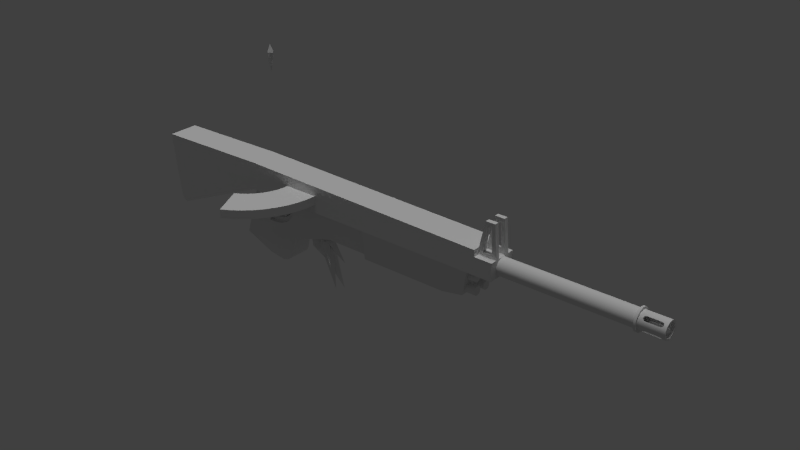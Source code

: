 # Source: rifle.blend  (saved by Blender 2.72.0; exported with 4.5.12 LTS)
import bpy
from mathutils import Matrix  # noqa: F401  (used for matrix-valued properties, if any)

bpy.ops.wm.read_factory_settings(use_empty=True)
scene = bpy.context.scene
scene.name = 'Scene'

# ---- collections
col_collection_1 = bpy.data.collections.new('Collection 1'); scene.collection.children.link(col_collection_1)

# ---- materials (node trees are filled in below, after node groups)
mat_material = bpy.data.materials.new('Material')
mat_material.alpha_threshold = 0.0
mat_material.use_transparent_shadow = False
mat_material.roughness = 0.5
mat_material.line_color = (0.0, 0.0, 0.0, 1.0)

# ---- material node trees

# ---- world
world_world = bpy.data.worlds.new('World'); scene.world = world_world
world_world.color = (0.05088, 0.05088, 0.05088)
world_world.use_sun_shadow = False
world_world.sun_shadow_jitter_overblur = 0.0
world_world.cycles.sampling_method = 'MANUAL'
world_world.cycles.sample_map_resolution = 256

# ---- cameras
cam_camera_001 = bpy.data.cameras.new('Camera.001')
cam_camera_001.clip_end = 100.0
cam_camera_001.lens = 35.0
cam_camera_001.sensor_width = 32.0
cam_camera_001.sensor_height = 18.0
cam_camera_001.dof.focus_distance = 0.0
cam_camera_001.dof.aperture_fstop = 128.0
cam_camera = bpy.data.cameras.new('Camera')
cam_camera.clip_end = 100.0
cam_camera.lens = 16.0
cam_camera.sensor_width = 32.0
cam_camera.sensor_height = 18.0
cam_camera.ortho_scale = 7.314
cam_camera.lens_unit = 'FOV'
cam_camera.dof.focus_distance = 0.0
cam_camera.dof.aperture_fstop = 128.0

# ---- lights
light_lamp_001 = bpy.data.lights.new('Lamp.001', 'POINT')
light_lamp_001.transmission_factor = 0.0
light_lamp_001.cutoff_distance = 30.0
light_lamp_001.energy = 35.0
light_lamp_001.shadow_buffer_clip_start = 1.001
light_lamp_001.shadow_soft_size = 0.1
light_lamp_001.shadow_maximum_resolution = 0.006
light_lamp_001.use_absolute_resolution = True
light_lamp_001.cycles.use_multiple_importance_sampling = False
light_lamp = bpy.data.lights.new('Lamp', 'SUN')
light_lamp.transmission_factor = 0.0
light_lamp.cutoff_distance = 30.0
light_lamp.angle = 0.1993
light_lamp.energy = 1.0
light_lamp.shadow_buffer_clip_start = 1.001
light_lamp.shadow_soft_size = 0.1
light_lamp.shadow_cascade_max_distance = 1000.0
light_lamp.cycles.use_multiple_importance_sampling = False

# ---- meshes
me_barrel = bpy.data.meshes.new('Barrel')
me_barrel.from_pydata([(-5.111, 0.4, 2.709e-07), (0.7794, 0.4, 2.709e-07), (0.7794, 0.3696, -0.1531), (-5.111, 0.3696, -0.1531), (-5.111, 0.2828, -0.2828), (-5.111, 0.1531, -0.3696), (-5.111, -1.457e-06, -0.4), (-5.111, -0.1531, -0.3696), (-5.111, -0.2828, -0.2828), (-5.111, -0.3696, -0.1531), (-5.111, -0.4, 2.709e-07), (-5.111, -0.3696, 0.1531), (-5.111, -0.2828, 0.2828), (-5.111, -0.1531, 0.3696), (-5.111, -1.542e-06, 0.4), (-5.111, 0.1531, 0.3696), (-5.111, 0.2828, 0.2828), (-5.111, 0.3696, 0.1531), (0.7794, 0.3696, 0.1531), (0.7794, 0.5, 2.709e-07), (0.7794, 0.4619, -0.1913), (0.7794, 0.2828, -0.2828), (0.7794, 0.1531, -0.3696), (0.7794, -1.349e-06, -0.4), (0.7794, -0.1531, -0.3696), (0.7794, -0.2828, -0.2828), (0.7794, -0.3696, -0.1531), (0.7794, -0.4, 2.709e-07), (0.7794, -0.3696, 0.1531), (0.7794, -0.2828, 0.2828), (0.7794, -0.1531, 0.3696), (0.7794, -1.435e-06, 0.4), (0.7794, 0.1531, 0.3696), (0.7794, 0.2828, 0.2828), (0.7794, 0.4619, 0.1913), (0.7794, 0.3536, -0.3536), (0.8794, 0.5, 2.709e-07), (0.8794, 0.4619, -0.1913), (0.7794, 0.1913, -0.4619), (0.7794, -1.332e-06, -0.5), (0.7794, -0.1913, -0.4619), (0.7794, -0.3536, -0.3536), (0.7794, -0.4619, -0.1913), (0.7794, -0.5, 2.709e-07), (0.7794, -0.4619, 0.1913), (0.7794, -0.3536, 0.3536), (0.7794, -0.1913, 0.4619), (0.7794, -1.419e-06, 0.5), (0.7794, 0.1913, 0.4619), (0.7794, 0.3536, 0.3536), (0.8794, 0.4619, 0.1913), (0.8794, 0.3536, -0.3536), (0.8794, 0.4, 2.709e-07), (0.8794, 0.3696, -0.1531), (0.8794, 0.1913, -0.4619), (0.8794, -1.485e-06, -0.5), (0.8794, -0.1913, -0.4619), (0.8794, -0.3536, -0.3536), (0.8794, -0.4619, -0.1913), (0.8794, -0.5, 2.709e-07), (0.8794, -0.4619, 0.1913), (0.8794, -0.3536, 0.3536), (0.8794, -0.1913, 0.4619), (0.8794, -1.572e-06, 0.5), (0.8794, 0.1913, 0.4619), (0.8794, 0.3536, 0.3536), (0.8794, 0.3696, 0.1531), (0.8794, 0.2828, -0.2828), (1.979, 0.4, 2.709e-07), (1.979, 0.3695, -0.1531), (0.8794, 0.1531, -0.3696), (0.8794, -1.471e-06, -0.4), (0.8794, -0.4, 2.709e-07), (0.8794, -1.557e-06, 0.4), (0.8794, 0.1531, 0.3696), (0.8794, 0.2828, 0.2828), (1.979, 0.3695, 0.1531), (1.979, 0.32, 2.709e-07), (1.979, 0.2956, -0.1225), (1.979, 0.1531, -0.3696), (1.979, -2.007e-06, -0.4), (1.979, -0.4, 2.709e-07), (1.979, -2.092e-06, 0.4), (1.979, 0.1531, 0.3696), (1.979, 0.2956, 0.1225), (0.8794, 0.32, 2.709e-07), (0.8794, 0.2956, -0.1225), (1.979, 0.1225, -0.2956), (1.979, -2.018e-06, -0.32), (1.979, -0.32, 2.709e-07), (1.979, -2.086e-06, 0.32), (1.979, 0.1225, 0.2956), (0.8794, 0.2956, 0.1225), (0.8794, 0.2263, -0.2263), (-13.12, 0.32, 2.709e-07), (-13.12, 0.2956, -0.1225), (0.8794, 0.1225, -0.2956), (0.8794, -2.018e-06, -0.32), (0.8794, -0.32, 2.709e-07), (0.8794, -2.086e-06, 0.32), (0.8794, 0.1225, 0.2956), (0.8794, 0.2263, 0.2263), (-13.12, 0.2956, 0.1225), (-13.12, 0.2263, -0.2263), (-13.12, 0.1225, -0.2956), (-13.12, -2.018e-06, -0.32), (-13.12, -0.1225, -0.2956), (-13.12, -0.2263, -0.2263), (-13.12, -0.2956, -0.1225), (-13.12, -0.32, 2.709e-07), (-13.12, -0.2956, 0.1225), (-13.12, -0.1225, 0.2956), (-13.12, -2.086e-06, 0.32), (-13.12, 0.1225, 0.2956), (-13.12, 0.2263, 0.2263), (-13.12, -0.2263, 0.2263), (1.053, 0.3112, 0.2405), (1.739, 0.1981, 0.3395), (1.139, 0.1981, 0.3395), (1.053, 0.2405, 0.3112), (1.039, 0.2828, 0.2828), (1.089, 0.3319, 0.2094), (1.139, 0.3395, 0.1981), (1.739, 0.3395, 0.1981), (1.089, 0.2094, 0.3319), (1.789, 0.2094, 0.3319), (1.979, 0.2828, 0.2828), (1.979, 0.2263, 0.2263), (1.789, 0.3319, 0.2094), (1.039, 0.2263, 0.2263), (1.053, 0.1839, 0.2546), (1.089, 0.1529, 0.2753), (1.139, 0.1415, 0.2829), (1.739, 0.1415, 0.2829), (1.789, 0.1529, 0.2753), (1.826, 0.1839, 0.2546), (1.839, 0.2263, 0.2263), (1.826, 0.3112, 0.2405), (1.826, 0.2546, 0.1839), (1.789, 0.2753, 0.1529), (1.739, 0.2829, 0.1415), (1.139, 0.2829, 0.1415), (1.089, 0.2753, 0.1529), (1.053, 0.2546, 0.1839), (1.826, 0.2405, 0.3112), (1.839, 0.2828, 0.2828), (1.053, 0.2405, -0.3112), (1.739, 0.3395, -0.1981), (1.139, 0.3395, -0.1981), (1.053, 0.3112, -0.2405), (1.039, 0.2828, -0.2828), (1.089, 0.2094, -0.3319), (1.139, 0.1981, -0.3395), (1.739, 0.1981, -0.3395), (1.089, 0.3319, -0.2094), (1.789, 0.3319, -0.2094), (1.979, 0.2828, -0.2828), (1.979, 0.2263, -0.2263), (1.789, 0.2094, -0.3319), (1.039, 0.2263, -0.2263), (1.053, 0.2546, -0.1839), (1.089, 0.2753, -0.1529), (1.139, 0.2829, -0.1415), (1.739, 0.2829, -0.1415), (1.789, 0.2753, -0.1529), (1.826, 0.2546, -0.1839), (1.839, 0.2263, -0.2263), (1.826, 0.2405, -0.3112), (1.826, 0.1839, -0.2546), (1.789, 0.1529, -0.2753), (1.739, 0.1415, -0.2829), (1.139, 0.1415, -0.2829), (1.089, 0.1529, -0.2753), (1.053, 0.1839, -0.2546), (1.826, 0.3112, -0.2405), (1.839, 0.2828, -0.2828), (0.8794, -0.1531, -0.3696), (0.8794, -0.2828, -0.2828), (0.8794, -0.3696, -0.1531), (1.979, -0.1531, -0.3696), (1.053, -0.3112, -0.2405), (1.979, -0.3696, -0.1531), (1.739, -0.1981, -0.3395), (1.139, -0.1981, -0.3395), (1.979, -0.1225, -0.2956), (1.053, -0.2405, -0.3112), (1.039, -0.2828, -0.2828), (1.089, -0.3319, -0.2094), (1.139, -0.3395, -0.1981), (1.739, -0.3395, -0.1981), (1.979, -0.2956, -0.1225), (1.089, -0.2094, -0.3319), (1.789, -0.2094, -0.3319), (1.979, -0.2828, -0.2828), (1.979, -0.2263, -0.2263), (0.8794, -0.1225, -0.2956), (1.789, -0.3319, -0.2094), (0.8794, -0.2956, -0.1225), (0.8794, -0.2263, -0.2263), (1.039, -0.2263, -0.2263), (1.053, -0.1839, -0.2546), (1.089, -0.1529, -0.2753), (1.139, -0.1415, -0.2829), (1.739, -0.1415, -0.2829), (1.789, -0.1529, -0.2753), (1.826, -0.1839, -0.2546), (1.839, -0.2263, -0.2263), (1.826, -0.3112, -0.2405), (1.826, -0.2546, -0.1839), (1.789, -0.2753, -0.1529), (1.739, -0.2829, -0.1415), (1.139, -0.2829, -0.1415), (1.089, -0.2753, -0.1529), (1.053, -0.2546, -0.1839), (1.826, -0.2404, -0.3112), (1.839, -0.2828, -0.2828), (0.8794, -0.3696, 0.1531), (0.8794, -0.2828, 0.2828), (0.8794, -0.1531, 0.3696), (1.979, -0.3696, 0.1531), (1.053, -0.2405, 0.3112), (1.979, -0.1531, 0.3696), (1.739, -0.3395, 0.1981), (1.139, -0.3395, 0.1981), (1.979, -0.2956, 0.1225), (1.053, -0.3112, 0.2405), (1.039, -0.2828, 0.2828), (1.089, -0.2094, 0.3319), (1.139, -0.1981, 0.3395), (1.739, -0.1981, 0.3395), (1.979, -0.1225, 0.2956), (1.089, -0.3319, 0.2094), (1.789, -0.3319, 0.2094), (1.979, -0.2828, 0.2828), (1.979, -0.2263, 0.2263), (0.8794, -0.2956, 0.1225), (1.789, -0.2094, 0.3319), (0.8794, -0.1225, 0.2956), (0.8794, -0.2263, 0.2263), (1.039, -0.2263, 0.2263), (1.053, -0.2546, 0.1839), (1.089, -0.2753, 0.1529), (1.139, -0.2829, 0.1415), (1.739, -0.2829, 0.1415), (1.789, -0.2753, 0.1529), (1.826, -0.2546, 0.1839), (1.839, -0.2263, 0.2263), (1.826, -0.2405, 0.3112), (1.826, -0.1839, 0.2546), (1.789, -0.1529, 0.2753), (1.739, -0.1415, 0.2829), (1.139, -0.1415, 0.2829), (1.089, -0.1529, 0.2753), (1.053, -0.1839, 0.2546), (1.826, -0.3112, 0.2405), (1.839, -0.2828, 0.2828)], [], [(0, 1, 2, 3), (0, 3, 4, 5, 6, 7, 8, 9, 10, 11, 12, 13, 14, 15, 16, 17), (17, 18, 1, 0), (2, 1, 19, 20), (3, 2, 21, 4), (4, 21, 22, 5), (5, 22, 23, 6), (6, 23, 24, 7), (7, 24, 25, 8), (8, 25, 26, 9), (9, 26, 27, 10), (10, 27, 28, 11), (11, 28, 29, 12), (12, 29, 30, 13), (13, 30, 31, 14), (14, 31, 32, 15), (15, 32, 33, 16), (16, 33, 18, 17), (1, 18, 34, 19), (21, 2, 20, 35), (20, 19, 36, 37), (22, 21, 35, 38), (23, 22, 38, 39), (24, 23, 39, 40), (25, 24, 40, 41), (26, 25, 41, 42), (27, 26, 42, 43), (28, 27, 43, 44), (29, 28, 44, 45), (30, 29, 45, 46), (31, 30, 46, 47), (32, 31, 47, 48), (33, 32, 48, 49), (18, 33, 49, 34), (19, 34, 50, 36), (35, 20, 37, 51), (52, 53, 37, 36), (38, 35, 51, 54), (39, 38, 54, 55), (40, 39, 55, 56), (41, 40, 56, 57), (42, 41, 57, 58), (43, 42, 58, 59), (44, 43, 59, 60), (45, 44, 60, 61), (46, 45, 61, 62), (47, 46, 62, 63), (48, 47, 63, 64), (49, 48, 64, 65), (34, 49, 65, 50), (66, 52, 36, 50), (53, 67, 51, 37), (53, 52, 68, 69), (67, 70, 54, 51), (70, 71, 55, 54), (73, 74, 64, 63), (74, 75, 65, 64), (75, 66, 50, 65), (52, 66, 76, 68), (69, 68, 77, 78), (71, 70, 79, 80), (74, 73, 82, 83), (68, 76, 84, 77), (78, 77, 85, 86), (80, 79, 87, 88), (83, 82, 90, 91), (77, 84, 92, 85), (86, 85, 94, 95), (88, 87, 96, 97), (91, 90, 99, 100), (85, 92, 102, 94), (93, 86, 95, 103), (97, 96, 104, 105), (100, 99, 112, 113), (101, 100, 113, 114), (92, 101, 114, 102), (96, 93, 103, 104), (145, 137, 138, 136), (124, 131, 130, 119), (128, 139, 138, 137), (123, 140, 139, 128), (122, 141, 140, 123), (116, 143, 142, 121), (121, 142, 141, 122), (132, 118, 117, 133), (131, 124, 118, 132), (145, 126, 137), (144, 126, 145), (136, 138, 127), (135, 136, 127), (120, 119, 130, 129), (143, 116, 120, 129), (133, 117, 125, 134), (134, 125, 144, 135), (135, 144, 145, 136), (175, 167, 168, 166), (154, 161, 160, 149), (158, 169, 168, 167), (153, 170, 169, 158), (152, 171, 170, 153), (146, 173, 172, 151), (151, 172, 171, 152), (162, 148, 147, 163), (161, 154, 148, 162), (175, 156, 167), (174, 156, 175), (166, 168, 157), (165, 166, 157), (150, 149, 160, 159), (173, 146, 150, 159), (163, 147, 155, 164), (164, 155, 174, 165), (165, 174, 175, 166), (176, 179, 182, 183), (179, 192, 182), (193, 179, 184, 194), (181, 193, 194, 190), (193, 181, 207), (215, 207, 208, 206), (191, 201, 200, 185), (185, 176, 191), (185, 186, 177), (185, 177, 176), (180, 178, 177), (178, 180, 187), (183, 191, 176), (189, 181, 178, 188), (178, 187, 188), (196, 181, 189), (198, 199, 200), (192, 179, 214), (179, 193, 214), (196, 209, 208, 207), (189, 210, 209, 196), (188, 211, 210, 189), (180, 213, 212, 187), (187, 212, 211, 188), (202, 183, 182, 203), (201, 191, 183, 202), (207, 181, 196), (180, 177, 186), (215, 193, 207), (214, 193, 215), (197, 213, 198), (206, 208, 194), (194, 184, 205), (213, 199, 198), (212, 213, 197), (190, 208, 209), (211, 212, 197), (190, 209, 210), (205, 206, 194), (190, 210, 211, 197), (208, 190, 194), (201, 195, 200), (195, 198, 200), (203, 204, 184), (195, 201, 202), (184, 204, 205), (202, 203, 184, 195), (186, 185, 200, 199), (213, 180, 186, 199), (203, 182, 192, 204), (204, 192, 214, 205), (205, 214, 215, 206), (216, 219, 222, 223), (219, 232, 222), (233, 219, 224, 234), (221, 233, 234, 230), (233, 221, 247), (255, 247, 248, 246), (231, 241, 240, 225), (225, 216, 231), (225, 226, 217), (225, 217, 216), (220, 218, 217), (218, 220, 227), (223, 231, 216), (229, 221, 218, 228), (218, 227, 228), (236, 221, 229), (238, 239, 240), (232, 219, 254), (219, 233, 254), (236, 249, 248, 247), (229, 250, 249, 236), (228, 251, 250, 229), (220, 253, 252, 227), (227, 252, 251, 228), (242, 223, 222, 243), (241, 231, 223, 242), (247, 221, 236), (220, 217, 226), (255, 233, 247), (254, 233, 255), (237, 253, 238), (246, 248, 234), (234, 224, 245), (253, 239, 238), (252, 253, 237), (230, 248, 249), (251, 252, 237), (230, 249, 250), (245, 246, 234), (230, 250, 251, 237), (248, 230, 234), (241, 235, 240), (235, 238, 240), (243, 244, 224), (235, 241, 242), (224, 244, 245), (242, 243, 224, 235), (226, 225, 240, 239), (253, 220, 226, 239), (243, 222, 232, 244), (244, 232, 254, 245), (245, 254, 255, 246), (71, 176, 56, 55), (176, 177, 57, 56), (177, 178, 58, 57), (178, 72, 59, 58), (72, 216, 60, 59), (216, 217, 61, 60), (217, 218, 62, 61), (218, 73, 63, 62), (176, 71, 80, 179), (72, 178, 181, 81), (216, 72, 81, 219), (73, 218, 221, 82), (179, 80, 88, 184), (81, 181, 190, 89), (219, 81, 89, 224), (82, 221, 230, 90), (184, 88, 97, 195), (89, 190, 197, 98), (224, 89, 98, 235), (90, 230, 237, 99), (195, 97, 105, 106), (198, 195, 106, 107), (197, 198, 107, 108), (98, 197, 108, 109), (235, 98, 109, 110), (99, 237, 111, 112), (238, 235, 110, 115), (237, 238, 115, 111), (74, 83, 117, 118), (83, 125, 117), (126, 83, 91, 127), (76, 126, 127, 84), (126, 76, 137), (119, 74, 124), (119, 120, 75), (119, 75, 74), (116, 66, 75), (66, 116, 121), (118, 124, 74), (123, 76, 66, 122), (66, 121, 122), (128, 76, 123), (101, 129, 130), (125, 83, 144), (83, 126, 144), (137, 76, 128), (116, 75, 120), (92, 143, 101), (127, 91, 135), (143, 129, 101), (142, 143, 92), (84, 138, 139), (141, 142, 92), (84, 139, 140), (84, 140, 141, 92), (138, 84, 127), (131, 100, 130), (100, 101, 130), (133, 134, 91), (100, 131, 132), (91, 134, 135), (132, 133, 91, 100), (53, 69, 147, 148), (69, 155, 147), (156, 69, 78, 157), (79, 156, 157, 87), (156, 79, 167), (149, 53, 154), (149, 150, 67), (149, 67, 53), (146, 70, 67), (70, 146, 151), (148, 154, 53), (153, 79, 70, 152), (70, 151, 152), (158, 79, 153), (93, 159, 160), (155, 69, 174), (69, 156, 174), (167, 79, 158), (146, 67, 150), (96, 173, 93), (157, 78, 165), (173, 159, 93), (172, 173, 96), (87, 168, 169), (171, 172, 96), (87, 169, 170), (87, 170, 171, 96), (168, 87, 157), (161, 86, 160), (86, 93, 160), (163, 164, 78), (86, 161, 162), (78, 164, 165), (162, 163, 78, 86)])
me_barrel.polygons.foreach_set('use_smooth', [True] * 313)
_uv = me_barrel.uv_layers.new(name='UVMap')
_uv.uv.foreach_set('vector', [0.3908, 0.5339, 0.3908, 0.885, 0.3808, 0.885, 0.3808, 0.5339, 0.5508, 0.5339, 0.5408, 0.5339, 0.5308, 0.5339, 0.5208, 0.5339, 0.5108, 0.5339, 0.5008, 0.5339, 0.4908, 0.5339, 0.4808, 0.5339, 0.4708, 0.5339, 0.4608, 0.5339, 0.4508, 0.5339, 0.4408, 0.5339, 0.4308, 0.5339, 0.5808, 0.5339, 0.5708, 0.5339, 0.5608, 0.5339, 0.4008, 0.5339, 0.4008, 0.885, 0.3908, 0.885, 0.3908, 0.5339, 0.3808, 0.885, 0.3908, 0.885, 0.3908, 0.885, 0.3808, 0.885, 0.3808, 0.5339, 0.3808, 0.885, 0.3708, 0.885, 0.3708, 0.5339, 0.3708, 0.5339, 0.3708, 0.885, 0.3608, 0.885, 0.3608, 0.5339, 0.5208, 0.5339, 0.5208, 0.885, 0.5108, 0.885, 0.5108, 0.5339, 0.5108, 0.5339, 0.5108, 0.885, 0.5008, 0.885, 0.5008, 0.5339, 0.5008, 0.5339, 0.5008, 0.885, 0.4908, 0.885, 0.4908, 0.5339, 0.4908, 0.5339, 0.4908, 0.885, 0.4808, 0.885, 0.4808, 0.5339, 0.4808, 0.5339, 0.4808, 0.885, 0.4708, 0.885, 0.4708, 0.5339, 0.4708, 0.5339, 0.4708, 0.885, 0.4608, 0.885, 0.4608, 0.5339, 0.4608, 0.5339, 0.4608, 0.885, 0.4508, 0.885, 0.4508, 0.5339, 0.4508, 0.5339, 0.4508, 0.885, 0.4408, 0.885, 0.4408, 0.5339, 0.4408, 0.5339, 0.4408, 0.885, 0.4308, 0.885, 0.4308, 0.5339, 0.4308, 0.5339, 0.4308, 0.885, 0.4208, 0.885, 0.4208, 0.5339, 0.4208, 0.5339, 0.4208, 0.885, 0.4108, 0.885, 0.4108, 0.5339, 0.4108, 0.5339, 0.4108, 0.885, 0.4008, 0.885, 0.4008, 0.5339, 0.3908, 0.885, 0.4008, 0.885, 0.4008, 0.885, 0.3908, 0.885, 0.3708, 0.885, 0.3808, 0.885, 0.3808, 0.885, 0.3708, 0.885, 0.3808, 0.885, 0.3908, 0.885, 0.3908, 0.8909, 0.3808, 0.8909, 0.3608, 0.885, 0.3708, 0.885, 0.3708, 0.885, 0.3608, 0.885, 0.5108, 0.885, 0.5208, 0.885, 0.5208, 0.885, 0.5108, 0.885, 0.5008, 0.885, 0.5108, 0.885, 0.5108, 0.885, 0.5008, 0.885, 0.4908, 0.885, 0.5008, 0.885, 0.5008, 0.885, 0.4908, 0.885, 0.4808, 0.885, 0.4908, 0.885, 0.4908, 0.885, 0.4808, 0.885, 0.4708, 0.885, 0.4808, 0.885, 0.4808, 0.885, 0.4708, 0.885, 0.4608, 0.885, 0.4708, 0.885, 0.4708, 0.885, 0.4608, 0.885, 0.4508, 0.885, 0.4608, 0.885, 0.4608, 0.885, 0.4508, 0.885, 0.4408, 0.885, 0.4508, 0.885, 0.4508, 0.885, 0.4408, 0.885, 0.4308, 0.885, 0.4408, 0.885, 0.4408, 0.885, 0.4308, 0.885, 0.4208, 0.885, 0.4308, 0.885, 0.4308, 0.885, 0.4208, 0.885, 0.4108, 0.885, 0.4208, 0.885, 0.4208, 0.885, 0.4108, 0.885, 0.4008, 0.885, 0.4108, 0.885, 0.4108, 0.885, 0.4008, 0.885, 0.3908, 0.885, 0.4008, 0.885, 0.4008, 0.8909, 0.3908, 0.8909, 0.3708, 0.885, 0.3808, 0.885, 0.3808, 0.8909, 0.3708, 0.8909, 0.3908, 0.8909, 0.3808, 0.8909, 0.3808, 0.8909, 0.3908, 0.8909, 0.3608, 0.885, 0.3708, 0.885, 0.3708, 0.8909, 0.3608, 0.8909, 0.5108, 0.885, 0.5208, 0.885, 0.5208, 0.8909, 0.5108, 0.8909, 0.5008, 0.885, 0.5108, 0.885, 0.5108, 0.8909, 0.5008, 0.8909, 0.4908, 0.885, 0.5008, 0.885, 0.5008, 0.8909, 0.4908, 0.8909, 0.4808, 0.885, 0.4908, 0.885, 0.4908, 0.8909, 0.4808, 0.8909, 0.4708, 0.885, 0.4808, 0.885, 0.4808, 0.8909, 0.4708, 0.8909, 0.4608, 0.885, 0.4708, 0.885, 0.4708, 0.8909, 0.4608, 0.8909, 0.4508, 0.885, 0.4608, 0.885, 0.4608, 0.8909, 0.4508, 0.8909, 0.4408, 0.885, 0.4508, 0.885, 0.4508, 0.8909, 0.4408, 0.8909, 0.4308, 0.885, 0.4408, 0.885, 0.4408, 0.8909, 0.4308, 0.8909, 0.4208, 0.885, 0.4308, 0.885, 0.4308, 0.8909, 0.4208, 0.8909, 0.4108, 0.885, 0.4208, 0.885, 0.4208, 0.8909, 0.4108, 0.8909, 0.4008, 0.885, 0.4108, 0.885, 0.4108, 0.8909, 0.4008, 0.8909, 0.4008, 0.8909, 0.3908, 0.8909, 0.3908, 0.8909, 0.4008, 0.8909, 0.3808, 0.8909, 0.3708, 0.8909, 0.3708, 0.8909, 0.3808, 0.8909, 0.3808, 0.8909, 0.3908, 0.8909, 0.3908, 0.9565, 0.3808, 0.9565, 0.3708, 0.8909, 0.3608, 0.8909, 0.3608, 0.8909, 0.3708, 0.8909, 0.5208, 0.8909, 0.5108, 0.8909, 0.5108, 0.8909, 0.5208, 0.8909, 0.4308, 0.8909, 0.4208, 0.8909, 0.4208, 0.8909, 0.4308, 0.8909, 0.4208, 0.8909, 0.4108, 0.8909, 0.4108, 0.8909, 0.4208, 0.8909, 0.4108, 0.8909, 0.4008, 0.8909, 0.4008, 0.8909, 0.4108, 0.8909, 0.3908, 0.8909, 0.4008, 0.8909, 0.4008, 0.9565, 0.3908, 0.9565, 0.3808, 0.9565, 0.3908, 0.9565, 0.3908, 0.9565, 0.3808, 0.9565, 0.5108, 0.8909, 0.5208, 0.8909, 0.5208, 0.9565, 0.5108, 0.9565, 0.4208, 0.8909, 0.4308, 0.8909, 0.4308, 0.9565, 0.4208, 0.9565, 0.3908, 0.9565, 0.4008, 0.9565, 0.4008, 0.9565, 0.3908, 0.9565, 0.3808, 0.9565, 0.3908, 0.9565, 0.3908, 0.8909, 0.3808, 0.8909, 0.5108, 0.9565, 0.5208, 0.9565, 0.5208, 0.9565, 0.5108, 0.9565, 0.4208, 0.9565, 0.4308, 0.9565, 0.4308, 0.9565, 0.4208, 0.9565, 0.3908, 0.9565, 0.4008, 0.9565, 0.4008, 0.8909, 0.3908, 0.8909, 0.3808, 0.8909, 0.3908, 0.8909, 0.3908, 0.05651, 0.3808, 0.05651, 0.5108, 0.9565, 0.5208, 0.9565, 0.5208, 0.8909, 0.5108, 0.8909, 0.4208, 0.9565, 0.4308, 0.9565, 0.4308, 0.8909, 0.4208, 0.8909, 0.3908, 0.8909, 0.4008, 0.8909, 0.4008, 0.05651, 0.3908, 0.05651, 0.3708, 0.8909, 0.3808, 0.8909, 0.3808, 0.05651, 0.3708, 0.05651, 0.5108, 0.8909, 0.5208, 0.8909, 0.5208, 0.05651, 0.5108, 0.05651, 0.4208, 0.8909, 0.4308, 0.8909, 0.4308, 0.05651, 0.4208, 0.05651, 0.4108, 0.8909, 0.4208, 0.8909, 0.4208, 0.05651, 0.4108, 0.05651, 0.4008, 0.8909, 0.4108, 0.8909, 0.4108, 0.05651, 0.4008, 0.05651, 0.3608, 0.8909, 0.3708, 0.8909, 0.3708, 0.05651, 0.3608, 0.05651, 0.4108, 0.9482, 0.4075, 0.9474, 0.4067, 0.9474, 0.4108, 0.9482, 0.4164, 0.9035, 0.4179, 0.9035, 0.4149, 0.9013, 0.414, 0.9013, 0.4051, 0.9452, 0.4037, 0.9452, 0.4067, 0.9474, 0.4075, 0.9474, 0.4042, 0.9422, 0.4026, 0.9422, 0.4037, 0.9452, 0.4051, 0.9452, 0.4042, 0.9064, 0.4026, 0.9064, 0.4026, 0.9422, 0.4042, 0.9422, 0.4075, 0.9013, 0.4067, 0.9013, 0.4037, 0.9035, 0.4051, 0.9035, 0.4051, 0.9035, 0.4037, 0.9035, 0.4026, 0.9064, 0.4042, 0.9064, 0.419, 0.9064, 0.4173, 0.9064, 0.4173, 0.9422, 0.419, 0.9422, 0.4179, 0.9035, 0.4164, 0.9035, 0.4173, 0.9064, 0.419, 0.9064, 0.4108, 0.9482, 0.4108, 0.9565, 0.4075, 0.9474, 0.414, 0.9474, 0.4108, 0.9565, 0.4108, 0.9482, 0.4108, 0.9482, 0.4067, 0.9474, 0.4108, 0.9565, 0.4149, 0.9474, 0.4108, 0.9482, 0.4108, 0.9565, 0.4108, 0.9005, 0.414, 0.9013, 0.4149, 0.9013, 0.4108, 0.9005, 0.4067, 0.9013, 0.4075, 0.9013, 0.4108, 0.9005, 0.4108, 0.9005, 0.419, 0.9422, 0.4173, 0.9422, 0.4164, 0.9452, 0.4179, 0.9452, 0.4179, 0.9452, 0.4164, 0.9452, 0.414, 0.9474, 0.4149, 0.9474, 0.4149, 0.9474, 0.414, 0.9474, 0.4108, 0.9482, 0.4108, 0.9482, 0.3708, 0.9482, 0.3675, 0.9474, 0.3667, 0.9474, 0.3708, 0.9482, 0.3764, 0.9035, 0.3779, 0.9035, 0.3749, 0.9013, 0.374, 0.9013, 0.3651, 0.9452, 0.3637, 0.9452, 0.3667, 0.9474, 0.3675, 0.9474, 0.3642, 0.9422, 0.3626, 0.9422, 0.3637, 0.9452, 0.3651, 0.9452, 0.3642, 0.9064, 0.3626, 0.9064, 0.3626, 0.9422, 0.3642, 0.9422, 0.3675, 0.9013, 0.3667, 0.9013, 0.3637, 0.9035, 0.3651, 0.9035, 0.3651, 0.9035, 0.3637, 0.9035, 0.3626, 0.9064, 0.3642, 0.9064, 0.379, 0.9064, 0.3773, 0.9064, 0.3773, 0.9422, 0.379, 0.9422, 0.3779, 0.9035, 0.3764, 0.9035, 0.3773, 0.9064, 0.379, 0.9064, 0.3708, 0.9482, 0.3708, 0.9565, 0.3675, 0.9474, 0.374, 0.9474, 0.3708, 0.9565, 0.3708, 0.9482, 0.3708, 0.9482, 0.3667, 0.9474, 0.3708, 0.9565, 0.3749, 0.9474, 0.3708, 0.9482, 0.3708, 0.9565, 0.3708, 0.9005, 0.374, 0.9013, 0.3749, 0.9013, 0.3708, 0.9005, 0.3667, 0.9013, 0.3675, 0.9013, 0.3708, 0.9005, 0.3708, 0.9005, 0.379, 0.9422, 0.3773, 0.9422, 0.3764, 0.9452, 0.3779, 0.9452, 0.3779, 0.9452, 0.3764, 0.9452, 0.374, 0.9474, 0.3749, 0.9474, 0.3749, 0.9474, 0.374, 0.9474, 0.3708, 0.9482, 0.3708, 0.9482, 0.5008, 0.8909, 0.5008, 0.9565, 0.4973, 0.9422, 0.4973, 0.9064, 0.5008, 0.9565, 0.4964, 0.9452, 0.4973, 0.9422, 0.4908, 0.9565, 0.5008, 0.9565, 0.5008, 0.9565, 0.4908, 0.9565, 0.4808, 0.9565, 0.4908, 0.9565, 0.4908, 0.9565, 0.4808, 0.9565, 0.4908, 0.9565, 0.4808, 0.9565, 0.4875, 0.9474, 0.4908, 0.9482, 0.4875, 0.9474, 0.4867, 0.9474, 0.4908, 0.9482, 0.4964, 0.9035, 0.4979, 0.9035, 0.4949, 0.9013, 0.494, 0.9013, 0.494, 0.9013, 0.5008, 0.8909, 0.4964, 0.9035, 0.494, 0.9013, 0.4908, 0.9005, 0.4908, 0.8909, 0.494, 0.9013, 0.4908, 0.8909, 0.5008, 0.8909, 0.4875, 0.9013, 0.4808, 0.8909, 0.4908, 0.8909, 0.4808, 0.8909, 0.4875, 0.9013, 0.4851, 0.9035, 0.4973, 0.9064, 0.4964, 0.9035, 0.5008, 0.8909, 0.4842, 0.9422, 0.4808, 0.9565, 0.4808, 0.8909, 0.4842, 0.9064, 0.4808, 0.8909, 0.4851, 0.9035, 0.4842, 0.9064, 0.4851, 0.9452, 0.4808, 0.9565, 0.4842, 0.9422, 0.4908, 0.8909, 0.4908, 0.9005, 0.4949, 0.9013, 0.4964, 0.9452, 0.5008, 0.9565, 0.494, 0.9474, 0.5008, 0.9565, 0.4908, 0.9565, 0.494, 0.9474, 0.4851, 0.9452, 0.4837, 0.9452, 0.4867, 0.9474, 0.4875, 0.9474, 0.4842, 0.9422, 0.4826, 0.9422, 0.4837, 0.9452, 0.4851, 0.9452, 0.4842, 0.9064, 0.4826, 0.9064, 0.4826, 0.9422, 0.4842, 0.9422, 0.4875, 0.9013, 0.4867, 0.9013, 0.4837, 0.9035, 0.4851, 0.9035, 0.4851, 0.9035, 0.4837, 0.9035, 0.4826, 0.9064, 0.4842, 0.9064, 0.499, 0.9064, 0.4973, 0.9064, 0.4973, 0.9422, 0.499, 0.9422, 0.4979, 0.9035, 0.4964, 0.9035, 0.4973, 0.9064, 0.499, 0.9064, 0.4875, 0.9474, 0.4808, 0.9565, 0.4851, 0.9452, 0.4875, 0.9013, 0.4908, 0.8909, 0.4908, 0.9005, 0.4908, 0.9482, 0.4908, 0.9565, 0.4875, 0.9474, 0.494, 0.9474, 0.4908, 0.9565, 0.4908, 0.9482, 0.4808, 0.8909, 0.4867, 0.9013, 0.4908, 0.8909, 0.4908, 0.9482, 0.4867, 0.9474, 0.4908, 0.9565, 0.4908, 0.9565, 0.5008, 0.9565, 0.4949, 0.9474, 0.4867, 0.9013, 0.4908, 0.9005, 0.4908, 0.8909, 0.4837, 0.9035, 0.4867, 0.9013, 0.4808, 0.8909, 0.4808, 0.9565, 0.4867, 0.9474, 0.4837, 0.9452, 0.4826, 0.9064, 0.4837, 0.9035, 0.4808, 0.8909, 0.4808, 0.9565, 0.4837, 0.9452, 0.4826, 0.9422, 0.4949, 0.9474, 0.4908, 0.9482, 0.4908, 0.9565, 0.4808, 0.9565, 0.4826, 0.9422, 0.4826, 0.9064, 0.4808, 0.8909, 0.4867, 0.9474, 0.4808, 0.9565, 0.4908, 0.9565, 0.4979, 0.9035, 0.5008, 0.8909, 0.4949, 0.9013, 0.5008, 0.8909, 0.4908, 0.8909, 0.4949, 0.9013, 0.499, 0.9422, 0.4979, 0.9452, 0.5008, 0.9565, 0.5008, 0.8909, 0.4979, 0.9035, 0.499, 0.9064, 0.5008, 0.9565, 0.4979, 0.9452, 0.4949, 0.9474, 0.499, 0.9064, 0.499, 0.9422, 0.5008, 0.9565, 0.5008, 0.8909, 0.4908, 0.9005, 0.494, 0.9013, 0.4949, 0.9013, 0.4908, 0.9005, 0.4867, 0.9013, 0.4875, 0.9013, 0.4908, 0.9005, 0.4908, 0.9005, 0.499, 0.9422, 0.4973, 0.9422, 0.4964, 0.9452, 0.4979, 0.9452, 0.4979, 0.9452, 0.4964, 0.9452, 0.494, 0.9474, 0.4949, 0.9474, 0.4949, 0.9474, 0.494, 0.9474, 0.4908, 0.9482, 0.4908, 0.9482, 0.4608, 0.8909, 0.4608, 0.9565, 0.4573, 0.9422, 0.4573, 0.9064, 0.4608, 0.9565, 0.4564, 0.9452, 0.4573, 0.9422, 0.4508, 0.9565, 0.4608, 0.9565, 0.4608, 0.9565, 0.4508, 0.9565, 0.4408, 0.9565, 0.4508, 0.9565, 0.4508, 0.9565, 0.4408, 0.9565, 0.4508, 0.9565, 0.4408, 0.9565, 0.4475, 0.9474, 0.4508, 0.9482, 0.4475, 0.9474, 0.4467, 0.9474, 0.4508, 0.9482, 0.4564, 0.9035, 0.4579, 0.9035, 0.4549, 0.9013, 0.454, 0.9013, 0.454, 0.9013, 0.4608, 0.8909, 0.4564, 0.9035, 0.454, 0.9013, 0.4508, 0.9005, 0.4508, 0.8909, 0.454, 0.9013, 0.4508, 0.8909, 0.4608, 0.8909, 0.4475, 0.9013, 0.4408, 0.8909, 0.4508, 0.8909, 0.4408, 0.8909, 0.4475, 0.9013, 0.4451, 0.9035, 0.4573, 0.9064, 0.4564, 0.9035, 0.4608, 0.8909, 0.4442, 0.9422, 0.4408, 0.9565, 0.4408, 0.8909, 0.4442, 0.9064, 0.4408, 0.8909, 0.4451, 0.9035, 0.4442, 0.9064, 0.4451, 0.9452, 0.4408, 0.9565, 0.4442, 0.9422, 0.4508, 0.8909, 0.4508, 0.9005, 0.4549, 0.9013, 0.4564, 0.9452, 0.4608, 0.9565, 0.454, 0.9474, 0.4608, 0.9565, 0.4508, 0.9565, 0.454, 0.9474, 0.4451, 0.9452, 0.4437, 0.9452, 0.4467, 0.9474, 0.4475, 0.9474, 0.4442, 0.9422, 0.4426, 0.9422, 0.4437, 0.9452, 0.4451, 0.9452, 0.4442, 0.9064, 0.4426, 0.9064, 0.4426, 0.9422, 0.4442, 0.9422, 0.4475, 0.9013, 0.4467, 0.9013, 0.4437, 0.9035, 0.4451, 0.9035, 0.4451, 0.9035, 0.4437, 0.9035, 0.4426, 0.9064, 0.4442, 0.9064, 0.459, 0.9064, 0.4573, 0.9064, 0.4573, 0.9422, 0.459, 0.9422, 0.4579, 0.9035, 0.4564, 0.9035, 0.4573, 0.9064, 0.459, 0.9064, 0.4475, 0.9474, 0.4408, 0.9565, 0.4451, 0.9452, 0.4475, 0.9013, 0.4508, 0.8909, 0.4508, 0.9005, 0.4508, 0.9482, 0.4508, 0.9565, 0.4475, 0.9474, 0.454, 0.9474, 0.4508, 0.9565, 0.4508, 0.9482, 0.4408, 0.8909, 0.4467, 0.9013, 0.4508, 0.8909, 0.4508, 0.9482, 0.4467, 0.9474, 0.4508, 0.9565, 0.4508, 0.9565, 0.4608, 0.9565, 0.4549, 0.9474, 0.4467, 0.9013, 0.4508, 0.9005, 0.4508, 0.8909, 0.4437, 0.9035, 0.4467, 0.9013, 0.4408, 0.8909, 0.4408, 0.9565, 0.4467, 0.9474, 0.4437, 0.9452, 0.4426, 0.9064, 0.4437, 0.9035, 0.4408, 0.8909, 0.4408, 0.9565, 0.4437, 0.9452, 0.4426, 0.9422, 0.4549, 0.9474, 0.4508, 0.9482, 0.4508, 0.9565, 0.4408, 0.9565, 0.4426, 0.9422, 0.4426, 0.9064, 0.4408, 0.8909, 0.4467, 0.9474, 0.4408, 0.9565, 0.4508, 0.9565, 0.4579, 0.9035, 0.4608, 0.8909, 0.4549, 0.9013, 0.4608, 0.8909, 0.4508, 0.8909, 0.4549, 0.9013, 0.459, 0.9422, 0.4579, 0.9452, 0.4608, 0.9565, 0.4608, 0.8909, 0.4579, 0.9035, 0.459, 0.9064, 0.4608, 0.9565, 0.4579, 0.9452, 0.4549, 0.9474, 0.459, 0.9064, 0.459, 0.9422, 0.4608, 0.9565, 0.4608, 0.8909, 0.4508, 0.9005, 0.454, 0.9013, 0.4549, 0.9013, 0.4508, 0.9005, 0.4467, 0.9013, 0.4475, 0.9013, 0.4508, 0.9005, 0.4508, 0.9005, 0.459, 0.9422, 0.4573, 0.9422, 0.4564, 0.9452, 0.4579, 0.9452, 0.4579, 0.9452, 0.4564, 0.9452, 0.454, 0.9474, 0.4549, 0.9474, 0.4549, 0.9474, 0.454, 0.9474, 0.4508, 0.9482, 0.4508, 0.9482, 0.5108, 0.8909, 0.5008, 0.8909, 0.5008, 0.8909, 0.5108, 0.8909, 0.5008, 0.8909, 0.4908, 0.8909, 0.4908, 0.8909, 0.5008, 0.8909, 0.4908, 0.8909, 0.4808, 0.8909, 0.4808, 0.8909, 0.4908, 0.8909, 0.4808, 0.8909, 0.4708, 0.8909, 0.4708, 0.8909, 0.4808, 0.8909, 0.4708, 0.8909, 0.4608, 0.8909, 0.4608, 0.8909, 0.4708, 0.8909, 0.4608, 0.8909, 0.4508, 0.8909, 0.4508, 0.8909, 0.4608, 0.8909, 0.4508, 0.8909, 0.4408, 0.8909, 0.4408, 0.8909, 0.4508, 0.8909, 0.4408, 0.8909, 0.4308, 0.8909, 0.4308, 0.8909, 0.4408, 0.8909, 0.5008, 0.8909, 0.5108, 0.8909, 0.5108, 0.9565, 0.5008, 0.9565, 0.4708, 0.8909, 0.4808, 0.8909, 0.4808, 0.9565, 0.4708, 0.9565, 0.4608, 0.8909, 0.4708, 0.8909, 0.4708, 0.9565, 0.4608, 0.9565, 0.4308, 0.8909, 0.4408, 0.8909, 0.4408, 0.9565, 0.4308, 0.9565, 0.5008, 0.9565, 0.5108, 0.9565, 0.5108, 0.9565, 0.5008, 0.9565, 0.4708, 0.9565, 0.4808, 0.9565, 0.4808, 0.9565, 0.4708, 0.9565, 0.4608, 0.9565, 0.4708, 0.9565, 0.4708, 0.9565, 0.4608, 0.9565, 0.4308, 0.9565, 0.4408, 0.9565, 0.4408, 0.9565, 0.4308, 0.9565, 0.5008, 0.9565, 0.5108, 0.9565, 0.5108, 0.8909, 0.5008, 0.8909, 0.4708, 0.9565, 0.4808, 0.9565, 0.4808, 0.8909, 0.4708, 0.8909, 0.4608, 0.9565, 0.4708, 0.9565, 0.4708, 0.8909, 0.4608, 0.8909, 0.4308, 0.9565, 0.4408, 0.9565, 0.4408, 0.8909, 0.4308, 0.8909, 0.5008, 0.8909, 0.5108, 0.8909, 0.5108, 0.05651, 0.5008, 0.05651, 0.4908, 0.8909, 0.5008, 0.8909, 0.5008, 0.05651, 0.4908, 0.05651, 0.4808, 0.8909, 0.4908, 0.8909, 0.4908, 0.05651, 0.4808, 0.05651, 0.4708, 0.8909, 0.4808, 0.8909, 0.4808, 0.05651, 0.4708, 0.05651, 0.4608, 0.8909, 0.4708, 0.8909, 0.4708, 0.05651, 0.4608, 0.05651, 0.4308, 0.8909, 0.4408, 0.8909, 0.4408, 0.05651, 0.4308, 0.05651, 0.4508, 0.8909, 0.4608, 0.8909, 0.4608, 0.05651, 0.4508, 0.05651, 0.4408, 0.8909, 0.4508, 0.8909, 0.4508, 0.05651, 0.4408, 0.05651, 0.4208, 0.8909, 0.4208, 0.9565, 0.4173, 0.9422, 0.4173, 0.9064, 0.4208, 0.9565, 0.4164, 0.9452, 0.4173, 0.9422, 0.4108, 0.9565, 0.4208, 0.9565, 0.4208, 0.9565, 0.4108, 0.9565, 0.4008, 0.9565, 0.4108, 0.9565, 0.4108, 0.9565, 0.4008, 0.9565, 0.4108, 0.9565, 0.4008, 0.9565, 0.4075, 0.9474, 0.414, 0.9013, 0.4208, 0.8909, 0.4164, 0.9035, 0.414, 0.9013, 0.4108, 0.9005, 0.4108, 0.8909, 0.414, 0.9013, 0.4108, 0.8909, 0.4208, 0.8909, 0.4075, 0.9013, 0.4008, 0.8909, 0.4108, 0.8909, 0.4008, 0.8909, 0.4075, 0.9013, 0.4051, 0.9035, 0.4173, 0.9064, 0.4164, 0.9035, 0.4208, 0.8909, 0.4042, 0.9422, 0.4008, 0.9565, 0.4008, 0.8909, 0.4042, 0.9064, 0.4008, 0.8909, 0.4051, 0.9035, 0.4042, 0.9064, 0.4051, 0.9452, 0.4008, 0.9565, 0.4042, 0.9422, 0.4108, 0.8909, 0.4108, 0.9005, 0.4149, 0.9013, 0.4164, 0.9452, 0.4208, 0.9565, 0.414, 0.9474, 0.4208, 0.9565, 0.4108, 0.9565, 0.414, 0.9474, 0.4075, 0.9474, 0.4008, 0.9565, 0.4051, 0.9452, 0.4075, 0.9013, 0.4108, 0.8909, 0.4108, 0.9005, 0.4008, 0.8909, 0.4067, 0.9013, 0.4108, 0.8909, 0.4108, 0.9565, 0.4208, 0.9565, 0.4149, 0.9474, 0.4067, 0.9013, 0.4108, 0.9005, 0.4108, 0.8909, 0.4037, 0.9035, 0.4067, 0.9013, 0.4008, 0.8909, 0.4008, 0.9565, 0.4067, 0.9474, 0.4037, 0.9452, 0.4026, 0.9064, 0.4037, 0.9035, 0.4008, 0.8909, 0.4008, 0.9565, 0.4037, 0.9452, 0.4026, 0.9422, 0.4008, 0.9565, 0.4026, 0.9422, 0.4026, 0.9064, 0.4008, 0.8909, 0.4067, 0.9474, 0.4008, 0.9565, 0.4108, 0.9565, 0.4179, 0.9035, 0.4208, 0.8909, 0.4149, 0.9013, 0.4208, 0.8909, 0.4108, 0.8909, 0.4149, 0.9013, 0.419, 0.9422, 0.4179, 0.9452, 0.4208, 0.9565, 0.4208, 0.8909, 0.4179, 0.9035, 0.419, 0.9064, 0.4208, 0.9565, 0.4179, 0.9452, 0.4149, 0.9474, 0.419, 0.9064, 0.419, 0.9422, 0.4208, 0.9565, 0.4208, 0.8909, 0.3808, 0.8909, 0.3808, 0.9565, 0.3773, 0.9422, 0.3773, 0.9064, 0.3808, 0.9565, 0.3764, 0.9452, 0.3773, 0.9422, 0.3708, 0.9565, 0.3808, 0.9565, 0.3808, 0.9565, 0.3708, 0.9565, 0.3608, 0.9565, 0.3708, 0.9565, 0.3708, 0.9565, 0.3608, 0.9565, 0.3708, 0.9565, 0.3608, 0.9565, 0.3675, 0.9474, 0.374, 0.9013, 0.3808, 0.8909, 0.3764, 0.9035, 0.374, 0.9013, 0.3708, 0.9005, 0.3708, 0.8909, 0.374, 0.9013, 0.3708, 0.8909, 0.3808, 0.8909, 0.3675, 0.9013, 0.3608, 0.8909, 0.3708, 0.8909, 0.3608, 0.8909, 0.3675, 0.9013, 0.3651, 0.9035, 0.3773, 0.9064, 0.3764, 0.9035, 0.3808, 0.8909, 0.3642, 0.9422, 0.3608, 0.9565, 0.3608, 0.8909, 0.3642, 0.9064, 0.3608, 0.8909, 0.3651, 0.9035, 0.3642, 0.9064, 0.3651, 0.9452, 0.3608, 0.9565, 0.3642, 0.9422, 0.3708, 0.8909, 0.3708, 0.9005, 0.3749, 0.9013, 0.3764, 0.9452, 0.3808, 0.9565, 0.374, 0.9474, 0.3808, 0.9565, 0.3708, 0.9565, 0.374, 0.9474, 0.3675, 0.9474, 0.3608, 0.9565, 0.3651, 0.9452, 0.3675, 0.9013, 0.3708, 0.8909, 0.3708, 0.9005, 0.3608, 0.8909, 0.3667, 0.9013, 0.3708, 0.8909, 0.3708, 0.9565, 0.3808, 0.9565, 0.3749, 0.9474, 0.3667, 0.9013, 0.3708, 0.9005, 0.3708, 0.8909, 0.3637, 0.9035, 0.3667, 0.9013, 0.3608, 0.8909, 0.3608, 0.9565, 0.3667, 0.9474, 0.3637, 0.9452, 0.3626, 0.9064, 0.3637, 0.9035, 0.3608, 0.8909, 0.3608, 0.9565, 0.3637, 0.9452, 0.3626, 0.9422, 0.3608, 0.9565, 0.3626, 0.9422, 0.3626, 0.9064, 0.3608, 0.8909, 0.3667, 0.9474, 0.3608, 0.9565, 0.3708, 0.9565, 0.3779, 0.9035, 0.3808, 0.8909, 0.3749, 0.9013, 0.3808, 0.8909, 0.3708, 0.8909, 0.3749, 0.9013, 0.379, 0.9422, 0.3779, 0.9452, 0.3808, 0.9565, 0.3808, 0.8909, 0.3779, 0.9035, 0.379, 0.9064, 0.3808, 0.9565, 0.3779, 0.9452, 0.3749, 0.9474, 0.379, 0.9064, 0.379, 0.9422, 0.3808, 0.9565, 0.3808, 0.8909])
me_barrel.materials.append(mat_material)
me_barrel.use_remesh_preserve_volume = False
me_barrel.use_remesh_preserve_attributes = False
me_barrel.use_mirror_vertex_groups = False
me_barrel.auto_texspace = False
me_barrel.update()
me_crystal = bpy.data.meshes.new('Crystal')
me_crystal.from_pydata([(0.0, -0.2, 0.1), (0.2, -4.768e-07, 0.1), (-0.2, -4.768e-07, 0.1), (0.0, 0.2, 0.1), (0.0, 0.0, -0.9), (0.0, -4.768e-07, 0.5)], [], [(1, 4, 3), (3, 4, 2), (2, 4, 0), (1, 0, 4), (0, 1, 5), (0, 5, 2), (2, 5, 3), (3, 5, 1)])
_uv = me_crystal.uv_layers.new(name='UVMap')
_uv.uv.foreach_set('vector', [0.0, 0.6895, 0.25, 0.0, 0.25, 0.7188, 0.25, 0.6895, 0.5, 0.0, 0.5, 0.7188, 0.5, 0.6895, 0.75, 0.0, 0.75, 0.7188, 0.75, 0.3105, 1.0, 0.2812, 1.0, 1.0, 1.0, 0.2812, 0.75, 0.3105, 0.8225, 0.0, 0.75, 0.7188, 0.5725, 1.0, 0.5, 0.6895, 0.5, 0.7188, 0.3225, 1.0, 0.25, 0.6895, 0.25, 0.7188, 0.07249, 1.0, 0.0, 0.6895])
me_crystal.materials.append(mat_material)
me_crystal.use_remesh_preserve_volume = False
me_crystal.use_remesh_preserve_attributes = False
me_crystal.use_mirror_vertex_groups = False
me_crystal.update()
me_clip = bpy.data.meshes.new('Clip')
me_clip.from_pydata([(0.9657, 1.072, 0.2), (-0.6343, 1.072, 0.2), (0.9657, 1.072, -0.2), (-0.6343, 1.072, -0.2), (0.9365, 0.6013, 0.2), (-0.6512, 0.7994, 0.2), (0.9365, 0.6013, -0.2), (-0.6512, 0.7994, -0.2), (0.8492, 0.1381, 0.2), (-0.7017, 0.5312, 0.2), (0.8492, 0.1381, -0.2), (-0.7017, 0.5312, -0.2), (0.7053, -0.3107, 0.2), (-0.785, 0.2714, 0.2), (0.7053, -0.3107, -0.2), (-0.785, 0.2714, -0.2), (0.507, -0.7382, 0.2), (-0.8999, 0.02386, 0.2), (0.507, -0.7382, -0.2), (-0.8999, 0.02386, -0.2), (0.2572, -1.138, 0.2), (-1.044, -0.2075, 0.2), (0.2572, -1.138, -0.2), (-1.044, -0.2075, -0.2), (-0.04011, -1.504, 0.2), (-1.217, -0.4193, 0.2), (-0.04011, -1.504, -0.2), (-1.217, -0.4193, -0.2), (-0.3804, -1.83, 0.2), (-1.414, -0.6081, 0.2), (-0.3804, -1.83, -0.2), (-1.414, -0.6081, -0.2), (-0.7585, -2.111, 0.2), (-1.633, -0.771, 0.2), (-0.7585, -2.111, -0.2), (-1.633, -0.771, -0.2), (-1.168, -2.344, 0.2), (-1.87, -0.9056, 0.2), (-1.168, -2.344, -0.2), (-1.87, -0.9056, -0.2)], [], [(0, 2, 3, 1), (5, 7, 11, 9), (1, 3, 7, 5), (2, 0, 4, 6), (3, 2, 6, 7), (0, 1, 5, 4), (9, 11, 15, 13), (6, 4, 8, 10), (7, 6, 10, 11), (4, 5, 9, 8), (13, 15, 19, 17), (10, 8, 12, 14), (11, 10, 14, 15), (8, 9, 13, 12), (17, 19, 23, 21), (14, 12, 16, 18), (15, 14, 18, 19), (12, 13, 17, 16), (21, 23, 27, 25), (18, 16, 20, 22), (19, 18, 22, 23), (16, 17, 21, 20), (25, 27, 31, 29), (22, 20, 24, 26), (23, 22, 26, 27), (20, 21, 25, 24), (29, 31, 35, 33), (26, 24, 28, 30), (27, 26, 30, 31), (24, 25, 29, 28), (33, 35, 39, 37), (30, 28, 32, 34), (31, 30, 34, 35), (28, 29, 33, 32), (36, 37, 39, 38), (34, 32, 36, 38), (35, 34, 38, 39), (32, 33, 37, 36)])
me_clip.polygons.foreach_set('use_smooth', [True] * 38)
_uv = me_clip.uv_layers.new(name='UVMap')
_uv.uv.foreach_set('vector', [0.9141, 0.317, 1.0, 0.317, 1.0, 0.634, 0.9141, 0.634, 0.9141, 0.6881, 1.0, 0.6881, 1.0, 0.74, 0.9141, 0.74, 0.9141, 0.634, 1.0, 0.634, 1.0, 0.6881, 0.9141, 0.6881, 0.8281, 0.0, 0.9141, 0.0, 0.9141, 0.09362, 0.8281, 0.09362, 0.8281, 0.6515, 0.5365, 0.8253, 0.4883, 0.7403, 0.8002, 0.6024, 0.1225, 0.0, 0.4141, 0.1737, 0.3861, 0.2229, 0.07426, 0.08492, 0.9141, 0.74, 1.0, 0.74, 1.0, 0.7889, 0.9141, 0.7889, 0.8281, 0.09362, 0.9141, 0.09362, 0.9141, 0.1895, 0.8281, 0.1895, 0.8002, 0.6024, 0.4883, 0.7403, 0.4515, 0.6504, 0.7788, 0.5503, 0.07426, 0.08492, 0.3861, 0.2229, 0.3648, 0.275, 0.03742, 0.1749, 0.9141, 0.7889, 1.0, 0.7889, 1.0, 0.8341, 0.9141, 0.8341, 0.8281, 0.1895, 0.9141, 0.1895, 0.9141, 0.286, 0.8281, 0.286, 0.7788, 0.5503, 0.4515, 0.6504, 0.4266, 0.5568, 0.7644, 0.4961, 0.03742, 0.1749, 0.3648, 0.275, 0.3504, 0.3292, 0.01254, 0.2685, 0.9141, 0.8341, 1.0, 0.8341, 1.0, 0.8748, 0.9141, 0.8748, 0.8281, 0.286, 0.9141, 0.286, 0.9141, 0.3819, 0.8281, 0.3819, 0.7644, 0.4961, 0.4266, 0.5568, 0.4141, 0.4609, 0.7572, 0.4406, 0.01254, 0.2685, 0.3504, 0.3292, 0.3431, 0.3847, 0.0, 0.3643, 0.8281, 0.8, 0.9141, 0.8, 0.9141, 0.8451, 0.8281, 0.8451, 0.8281, 0.3819, 0.9141, 0.3819, 0.9141, 0.4755, 0.8281, 0.4755, 0.7572, 0.4406, 0.4141, 0.4609, 0.4141, 0.3643, 0.7572, 0.3847, 0.0, 0.3643, 0.3431, 0.3847, 0.3431, 0.4406, 3.842e-08, 0.4609, 0.8281, 0.8451, 0.9141, 0.8451, 0.9141, 0.8941, 0.8281, 0.8941, 0.8281, 0.4755, 0.9141, 0.4755, 0.9141, 0.5655, 0.8281, 0.5655, 0.7572, 0.3847, 0.4141, 0.3643, 0.4266, 0.2685, 0.7644, 0.3292, 3.842e-08, 0.4609, 0.3431, 0.4406, 0.3504, 0.4961, 0.01254, 0.5568, 0.8281, 0.8941, 0.9141, 0.8941, 0.9141, 0.9459, 0.8281, 0.9459, 0.8281, 0.5655, 0.9141, 0.5655, 0.9141, 0.6504, 0.8281, 0.6504, 0.7644, 0.3292, 0.4266, 0.2685, 0.4515, 0.1749, 0.7788, 0.275, 0.01254, 0.5568, 0.3504, 0.4961, 0.3648, 0.5503, 0.03742, 0.6504, 0.8281, 0.9459, 0.9141, 0.9459, 0.9141, 1.0, 0.8281, 1.0, 0.8281, 0.6504, 0.9141, 0.6504, 0.9141, 0.729, 0.8281, 0.729, 0.7788, 0.275, 0.4515, 0.1749, 0.4883, 0.08492, 0.8002, 0.2229, 0.03742, 0.6504, 0.3648, 0.5503, 0.3861, 0.6024, 0.07426, 0.7403, 0.9141, 0.317, 0.9141, 0.0, 1.0, 4.886e-08, 1.0, 0.317, 0.8281, 0.729, 0.9141, 0.729, 0.9141, 0.8, 0.8281, 0.8, 0.8002, 0.2229, 0.4883, 0.08492, 0.5366, 0.0, 0.8281, 0.1737, 0.07426, 0.7403, 0.3861, 0.6024, 0.4141, 0.6515, 0.1225, 0.8253])
me_clip.materials.append(mat_material)
me_clip.use_remesh_preserve_volume = False
me_clip.use_remesh_preserve_attributes = False
me_clip.use_mirror_vertex_groups = False
me_clip.update()
me_cylinder = bpy.data.meshes.new('Cylinder')
me_cylinder.from_pydata([(0.92, 0.3999, -6.568e-07), (0.8346, 1.11, 0.03537), (0.8546, 1.11, 0.06535), (0.8846, 1.11, 0.08539), (0.92, 1.11, 0.09242), (0.9554, 1.11, 0.08539), (0.9854, 1.11, 0.06535), (1.005, 1.11, 0.03537), (1.012, 1.11, -4.47e-07), (1.005, 1.11, -0.03537), (0.9854, 1.11, -0.06535), (0.9554, 1.11, -0.08539), (0.92, 1.11, -0.09242), (0.8846, 1.11, -0.08539), (0.8546, 1.11, -0.06535), (0.8346, 1.11, -0.03537), (0.8276, 1.11, -5.364e-07), (0.8752, 0.3999, 0.01856), (0.8857, 0.3999, 0.0343), (0.9014, 0.3999, 0.04481), (0.92, 0.3999, 0.04851), (0.9386, 0.3999, 0.04481), (0.9543, 0.3999, 0.0343), (0.9648, 0.3999, 0.01856), (0.9685, 0.3999, -6.494e-07), (0.9648, 0.3999, -0.01856), (0.9543, 0.3999, -0.0343), (0.9386, 0.3999, -0.04482), (0.92, 0.3999, -0.04851), (0.9014, 0.3999, -0.04482), (0.8857, 0.3999, -0.0343), (0.8752, 0.3999, -0.01856), (0.8715, 0.3999, -7.098e-07), (0.7426, 1.11, 0.07347), (0.7842, 1.11, 0.1358), (0.8465, 1.11, 0.1774), (0.92, 1.11, 0.192), (0.9935, 1.11, 0.1774), (1.056, 1.11, 0.1358), (1.097, 1.11, 0.07347), (1.112, 1.11, -5.886e-07), (1.097, 1.11, -0.07348), (1.056, 1.11, -0.1358), (0.9935, 1.11, -0.1774), (0.92, 1.11, -0.192), (0.8465, 1.11, -0.1774), (0.7842, 1.11, -0.1358), (0.7426, 1.11, -0.07348), (0.728, 1.11, -5.886e-07), (0.8091, 0.33, 0.04592), (0.8351, 0.33, 0.08485), (0.8741, 0.33, 0.1109), (0.92, 0.33, 0.12), (0.9659, 0.33, 0.1109), (1.005, 0.33, 0.08485), (1.031, 0.33, 0.04592), (1.04, 0.33, -7.613e-07), (1.031, 0.33, -0.04592), (1.005, 0.33, -0.08485), (0.9659, 0.33, -0.1109), (0.92, 0.33, -0.12), (0.8741, 0.33, -0.1109), (0.8351, 0.33, -0.08485), (0.8091, 0.33, -0.04592), (0.8, 0.33, -7.613e-07), (2.21, 0.3696, 0.1531), (-0.21, 0.3696, 0.1531), (2.21, 0.2828, 0.2828), (-0.21, 0.2828, 0.2828), (2.21, 0.1531, 0.3696), (-0.21, 0.1531, 0.3696), (2.21, 0.0, 0.4), (-0.21, -1.192e-07, 0.4), (2.21, -0.1531, 0.3696), (-0.21, -0.1531, 0.3696), (2.21, -0.2828, 0.2828), (-0.21, -0.2828, 0.2828), (2.21, -0.3696, 0.1531), (-0.21, -0.3696, 0.1531), (2.21, -0.4, -9.537e-07), (-0.21, -0.4, -9.537e-07), (2.21, -0.3696, -0.1531), (-0.21, -0.3696, -0.1531), (2.21, -0.2828, -0.2828), (-0.21, -0.2828, -0.2828), (2.21, -0.1531, -0.3696), (-0.21, -0.1531, -0.3696), (2.21, 1.192e-07, -0.4), (-0.21, 0.0, -0.4), (2.21, 0.1531, -0.3696), (-0.21, 0.1531, -0.3696), (2.21, 0.2828, -0.2828), (-0.21, 0.2828, -0.2828), (2.21, 0.3696, -0.1531), (-0.21, 0.3696, -0.1531), (2.21, 0.4, -9.537e-07), (-0.21, 0.4, -9.537e-07)], [], [(27, 0, 26), (25, 0, 24), (23, 0, 22), (21, 0, 20), (32, 0, 31), (19, 0, 18), (30, 0, 29), (17, 0, 32), (28, 0, 27), (26, 0, 25), (24, 0, 23), (22, 0, 21), (20, 0, 19), (31, 0, 30), (18, 0, 17), (29, 0, 28), (33, 1, 16, 48), (44, 12, 11, 43), (42, 10, 9, 41), (40, 8, 7, 39), (38, 6, 5, 37), (36, 4, 3, 35), (47, 15, 14, 46), (34, 2, 1, 33), (45, 13, 12, 44), (43, 11, 10, 42), (41, 9, 8, 40), (39, 7, 6, 38), (37, 5, 4, 36), (48, 16, 15, 47), (35, 3, 2, 34), (46, 14, 13, 45), (20, 4, 5, 21), (31, 15, 16, 32), (18, 2, 3, 19), (29, 13, 14, 30), (32, 16, 1, 17), (27, 11, 12, 28), (25, 9, 10, 26), (23, 7, 8, 24), (21, 5, 6, 22), (19, 3, 4, 20), (30, 14, 15, 31), (17, 1, 2, 18), (28, 12, 13, 29), (26, 10, 11, 27), (24, 8, 9, 25), (22, 6, 7, 23), (52, 53, 37, 36), (63, 64, 48, 47), (50, 51, 35, 34), (61, 62, 46, 45), (64, 49, 33, 48), (59, 60, 44, 43), (57, 58, 42, 41), (55, 56, 40, 39), (53, 54, 38, 37), (51, 52, 36, 35), (62, 63, 47, 46), (49, 50, 34, 33), (60, 61, 45, 44), (58, 59, 43, 42), (56, 57, 41, 40), (54, 55, 39, 38), (96, 94, 92, 90, 88, 86, 84, 82, 80, 78, 76, 74, 72, 70, 68, 66), (68, 67, 65, 66), (66, 65, 95, 96), (93, 95, 65, 67, 69, 71, 73, 75, 77, 79, 81, 83, 85, 87, 89, 91), (70, 69, 67, 68), (72, 71, 69, 70), (74, 73, 71, 72), (76, 75, 73, 74), (78, 77, 75, 76), (80, 79, 77, 78), (82, 81, 79, 80), (84, 83, 81, 82), (86, 85, 83, 84), (88, 87, 85, 86), (90, 89, 87, 88), (92, 91, 89, 90), (94, 93, 91, 92), (96, 95, 93, 94)])
me_cylinder.polygons.foreach_set('use_smooth', [True] * 82)
_uv = me_cylinder.uv_layers.new(name='UVMap')
_uv.uv.foreach_set('vector', [0.3841, 0.7339, 0.3962, 0.7335, 0.3851, 0.7385, 0.3879, 0.7424, 0.3962, 0.7335, 0.3919, 0.7449, 0.3965, 0.7457, 0.3962, 0.7335, 0.4012, 0.7446, 0.405, 0.7419, 0.3962, 0.7335, 0.4076, 0.7379, 0.4005, 0.7222, 0.3962, 0.7335, 0.3959, 0.7214, 0.4084, 0.7332, 0.3962, 0.7335, 0.4073, 0.7286, 0.3912, 0.7224, 0.3962, 0.7335, 0.3874, 0.7252, 0.4046, 0.7247, 0.3962, 0.7335, 0.4005, 0.7222, 0.3849, 0.7292, 0.3962, 0.7335, 0.3841, 0.7339, 0.3851, 0.7385, 0.3962, 0.7335, 0.3879, 0.7424, 0.3919, 0.7449, 0.3962, 0.7335, 0.3965, 0.7457, 0.4012, 0.7446, 0.3962, 0.7335, 0.405, 0.7419, 0.4076, 0.7379, 0.3962, 0.7335, 0.4084, 0.7332, 0.3959, 0.7214, 0.3962, 0.7335, 0.3912, 0.7224, 0.4073, 0.7286, 0.3962, 0.7335, 0.4046, 0.7247, 0.3874, 0.7252, 0.3962, 0.7335, 0.3849, 0.7292, 0.3272, 0.8804, 0.3321, 0.8559, 0.3411, 0.8559, 0.346, 0.8804, 0.3838, 0.8238, 0.3593, 0.8287, 0.3559, 0.8204, 0.3766, 0.8065, 0.3633, 0.7932, 0.3495, 0.814, 0.3411, 0.8105, 0.346, 0.786, 0.3272, 0.786, 0.3321, 0.8105, 0.3237, 0.814, 0.3099, 0.7932, 0.2966, 0.8065, 0.3173, 0.8204, 0.3139, 0.8287, 0.2894, 0.8238, 0.2894, 0.8426, 0.3139, 0.8378, 0.3173, 0.8461, 0.2966, 0.86, 0.3633, 0.8732, 0.3495, 0.8525, 0.3559, 0.8461, 0.3766, 0.86, 0.3099, 0.8732, 0.3237, 0.8525, 0.3321, 0.8559, 0.3272, 0.8804, 0.3838, 0.8426, 0.3593, 0.8378, 0.3593, 0.8287, 0.3838, 0.8238, 0.3766, 0.8065, 0.3559, 0.8204, 0.3495, 0.814, 0.3633, 0.7932, 0.346, 0.786, 0.3411, 0.8105, 0.3321, 0.8105, 0.3272, 0.786, 0.3099, 0.7932, 0.3237, 0.814, 0.3173, 0.8204, 0.2966, 0.8065, 0.2894, 0.8238, 0.3139, 0.8287, 0.3139, 0.8378, 0.2894, 0.8426, 0.346, 0.8804, 0.3411, 0.8559, 0.3495, 0.8525, 0.3633, 0.8732, 0.2966, 0.86, 0.3173, 0.8461, 0.3237, 0.8525, 0.3099, 0.8732, 0.3766, 0.86, 0.3559, 0.8461, 0.3593, 0.8378, 0.3838, 0.8426, 0.4067, 0.6625, 0.5812, 0.6262, 0.583, 0.6351, 0.4076, 0.6671, 0.4104, 0.7143, 0.5884, 0.7251, 0.5877, 0.7341, 0.4101, 0.7191, 0.409, 0.7285, 0.5858, 0.752, 0.5845, 0.761, 0.4084, 0.7332, 0.4108, 0.7049, 0.589, 0.707, 0.5888, 0.716, 0.4106, 0.7096, 0.4101, 0.7191, 0.5877, 0.7341, 0.5869, 0.7431, 0.4096, 0.7238, 0.4106, 0.6954, 0.5888, 0.6889, 0.589, 0.698, 0.4108, 0.7001, 0.4101, 0.6859, 0.5877, 0.6709, 0.5884, 0.6799, 0.4104, 0.6906, 0.409, 0.6765, 0.5858, 0.6529, 0.5869, 0.6619, 0.4096, 0.6812, 0.4076, 0.6671, 0.583, 0.6351, 0.5845, 0.644, 0.4084, 0.6718, 0.4084, 0.7332, 0.5845, 0.761, 0.583, 0.7699, 0.4076, 0.7379, 0.4106, 0.7096, 0.5888, 0.716, 0.5884, 0.7251, 0.4104, 0.7143, 0.4096, 0.7238, 0.5869, 0.7431, 0.5858, 0.752, 0.409, 0.7285, 0.4108, 0.7001, 0.589, 0.698, 0.589, 0.707, 0.4108, 0.7049, 0.4104, 0.6906, 0.5884, 0.6799, 0.5888, 0.6889, 0.4106, 0.6954, 0.4096, 0.6812, 0.5869, 0.6619, 0.5877, 0.6709, 0.4101, 0.6859, 0.4084, 0.6718, 0.5845, 0.644, 0.5858, 0.6529, 0.409, 0.6765, 0.1094, 0.921, 0.1046, 0.9103, 0.2816, 0.8255, 0.2894, 0.8426, 0.03618, 0.8157, 0.02758, 0.8077, 0.1585, 0.6614, 0.1722, 0.6742, 0.009541, 0.7927, 0.0001305, 0.7857, 0.1145, 0.6262, 0.1296, 0.6374, 0.05251, 0.8326, 0.0445, 0.824, 0.1855, 0.6874, 0.1983, 0.7012, 0.02758, 0.8077, 0.0187, 0.8001, 0.1442, 0.6492, 0.1585, 0.6614, 0.06758, 0.8506, 0.0602, 0.8414, 0.2107, 0.7153, 0.2225, 0.7299, 0.08132, 0.8696, 0.07462, 0.8599, 0.2337, 0.7449, 0.2444, 0.7604, 0.09367, 0.8895, 0.08767, 0.8794, 0.2546, 0.7761, 0.2642, 0.7923, 0.1046, 0.9103, 0.0993, 0.8998, 0.2732, 0.8088, 0.2816, 0.8255, 0.1139, 0.9318, 0.1094, 0.921, 0.2894, 0.8426, 0.2966, 0.86, 0.0445, 0.824, 0.03618, 0.8157, 0.1722, 0.6742, 0.1855, 0.6874, 0.0187, 0.8001, 0.009541, 0.7927, 0.1296, 0.6374, 0.1442, 0.6492, 0.0602, 0.8414, 0.05251, 0.8326, 0.1983, 0.7012, 0.2107, 0.7153, 0.07462, 0.8599, 0.06758, 0.8506, 0.2225, 0.7299, 0.2337, 0.7449, 0.08767, 0.8794, 0.08132, 0.8696, 0.2444, 0.7604, 0.2546, 0.7761, 0.0993, 0.8998, 0.09367, 0.8895, 0.2642, 0.7923, 0.2732, 0.8088, 0.118, 0.3527, 0.07889, 0.3527, 0.04276, 0.3377, 0.0151, 0.3101, 0.0001305, 0.2739, 0.0001306, 0.2348, 0.0151, 0.1987, 0.04276, 0.171, 0.07889, 0.156, 0.118, 0.156, 0.1541, 0.171, 0.1818, 0.1987, 0.1968, 0.2348, 0.1968, 0.2739, 0.1818, 0.3101, 0.1541, 0.3377, 0.1968, 0.313, 0.8032, 0.313, 0.8032, 0.3521, 0.1968, 0.3521, 0.1968, 0.3521, 0.8032, 0.3521, 0.8032, 0.3913, 0.1968, 0.3913, 0.8459, 0.4159, 0.8182, 0.3883, 0.8032, 0.3521, 0.8032, 0.313, 0.8182, 0.2769, 0.8459, 0.2492, 0.882, 0.2343, 0.9211, 0.2343, 0.9572, 0.2492, 0.9849, 0.2769, 0.9999, 0.313, 0.9999, 0.3521, 0.9849, 0.3883, 0.9572, 0.4159, 0.9211, 0.4309, 0.882, 0.4309, 0.1968, 0.2739, 0.8032, 0.2739, 0.8032, 0.313, 0.1968, 0.313, 0.1968, 0.2348, 0.8032, 0.2348, 0.8032, 0.2739, 0.1968, 0.2739, 0.1968, 0.1957, 0.8032, 0.1957, 0.8032, 0.2348, 0.1968, 0.2348, 0.1968, 0.1566, 0.8032, 0.1566, 0.8032, 0.1957, 0.1968, 0.1957, 0.1968, 0.1175, 0.8032, 0.1175, 0.8032, 0.1566, 0.1968, 0.1566, 0.1968, 0.07836, 0.8032, 0.07836, 0.8032, 0.1175, 0.1968, 0.1175, 0.1968, 0.03924, 0.8032, 0.03924, 0.8032, 0.07836, 0.1968, 0.07836, 0.1968, 0.0001305, 0.8032, 0.0001309, 0.8032, 0.03924, 0.1968, 0.03924, 0.1968, 0.5868, 0.8032, 0.5868, 0.8032, 0.6259, 0.1968, 0.6259, 0.1968, 0.5477, 0.8032, 0.5477, 0.8032, 0.5868, 0.1968, 0.5868, 0.1968, 0.5086, 0.8032, 0.5086, 0.8032, 0.5477, 0.1968, 0.5477, 0.1968, 0.4695, 0.8032, 0.4695, 0.8032, 0.5086, 0.1968, 0.5086, 0.1968, 0.4304, 0.8032, 0.4304, 0.8032, 0.4695, 0.1968, 0.4695, 0.1968, 0.3913, 0.8032, 0.3913, 0.8032, 0.4304, 0.1968, 0.4304])
me_cylinder.use_remesh_preserve_volume = False
me_cylinder.use_remesh_preserve_attributes = False
me_cylinder.use_mirror_vertex_groups = False
me_cylinder.update()
me_body = bpy.data.meshes.new('Body')
me_body.from_pydata([(3.9, 0.5, 3.1), (9.5, 0.5, 3.4), (9.5, 0.5, 3.6), (14.9, 0.7, 3.6), (3.889, 0.32, 2.433), (4.13, 0.32, 2.437), (4.352, 0.32, 2.455), (4.563, 0.32, 2.506), (4.768, 0.32, 2.597), (4.932, 0.32, 2.731), (5.056, 0.32, 2.893), (5.141, 0.32, 3.064), (5.188, 0.32, 3.233), (4.135, 0.32, 2.237), (4.628, 0.32, 2.317), (4.873, 0.32, 2.427), (5.076, 0.32, 2.592), (5.385, 0.32, 3.199), (5.199, 0.32, 3.4), (3.672, 0.32, 2.433), (3.664, 0.32, 2.233), (4.6, 0.5, 0.481), (5.4, 0.5, 1.8), (7.3, 0.32, 2.3), (9.5, 0.5, 2.2), (14.6, 0.5286, 2.4), (5.039, 0.5, 0.6748), (5.17, 0.5, 0.8415), (3.873, 0.32, 2.433), (9.5, 0.7, 3.6), (9.5, 0.32, 2.3), (5.4, 0.5, 3.4), (3.88, 0.32, 2.233), (4.384, 0.32, 2.257), (5.226, 0.32, 2.787), (5.328, 0.32, 2.992), (5.4, 0.32, 3.4), (3.865, 0.32, 2.233), (4.2, 0.5, 3.4), (3.865, 0.5, 2.233), (5.4, 0.5, 3.4), (3.865, 0.32, 2.233), (4.135, 0.5, 2.237), (4.628, 0.5, 2.317), (4.873, 0.5, 2.427), (5.076, 0.5, 2.592), (5.385, 0.5, 3.199), (3.88, 0.5, 2.233), (4.384, 0.5, 2.257), (5.226, 0.5, 2.787), (5.328, 0.5, 2.992), (3.865, 0.5, 2.233), (2.4, -0.5, 1.2), (3.8, -0.5, 0.6), (3.13, -0.5, 3.6), (3.9, -0.5, 3.1), (9.5, -0.5, 3.4), (9.5, -0.5, 3.6), (3.9, 0.0, 3.1), (4.2, 0.0, 3.4), (14.9, -0.7, 3.6), (3.8, 0.5, 0.6), (2.4, 0.5, 1.2), (3.13, 0.5, 3.6), (4.13, 0.0, 2.437), (4.352, 0.0, 2.455), (4.563, 0.0, 2.506), (4.768, 0.0, 2.597), (4.932, 0.0, 2.731), (5.056, 0.0, 2.893), (5.141, 0.0, 3.064), (5.188, 0.0, 3.233), (3.889, -0.32, 2.433), (4.13, -0.32, 2.437), (4.352, -0.32, 2.455), (4.563, -0.32, 2.506), (4.768, -0.32, 2.597), (4.932, -0.32, 2.731), (5.056, -0.32, 2.893), (5.141, -0.32, 3.064), (5.188, -0.32, 3.233), (3.88, 0.0, 2.233), (4.135, 0.0, 2.237), (4.384, 0.0, 2.257), (4.628, 0.0, 2.317), (4.873, 0.0, 2.427), (5.076, 0.0, 2.592), (5.226, 0.0, 2.787), (5.328, 0.0, 2.992), (5.385, 0.0, 3.199), (4.135, -0.32, 2.237), (4.628, -0.32, 2.317), (4.873, -0.32, 2.427), (5.076, -0.32, 2.592), (5.385, -0.32, 3.199), (5.199, -0.32, 3.4), (5.4, 0.0, 3.4), (5.199, 0.0, 3.4), (3.672, -0.32, 2.433), (3.664, -0.32, 2.233), (4.6, -0.5, 0.481), (5.193, 0.5, 0.9), (5.193, -0.5, 0.9), (5.4, -0.5, 1.8), (7.3, -0.32, 2.3), (9.5, -0.5, 2.2), (13.6, -0.5, 2.2), (13.6, 0.5, 2.2), (14.6, -0.5286, 2.4), (4.75, -0.5, 0.5156), (4.908, -0.5, 0.5838), (5.039, -0.5, 0.6748), (5.124, -0.5, 0.7656), (5.17, -0.5, 0.8415), (4.75, 0.5, 0.5156), (4.908, 0.5, 0.5838), (5.124, 0.5, 0.7656), (3.873, -0.32, 2.433), (3.865, 0.0, 2.233), (3.889, 0.0, 2.433), (3.873, 0.0, 2.433), (9.5, -0.7, 3.6), (9.5, -0.32, 2.3), (5.4, -0.5, 3.4), (3.88, -0.32, 2.233), (4.384, -0.32, 2.257), (5.226, -0.32, 2.787), (5.328, -0.32, 2.992), (5.4, -0.32, 3.4), (3.865, -0.32, 2.233), (4.2, -0.5, 3.4), (3.865, -0.5, 2.233), (3.877, 0.0, 2.233), (3.879, 0.0, 2.233), (5.4, -0.5, 3.4), (3.865, -0.32, 2.233), (4.135, -0.5, 2.237), (4.628, -0.5, 2.317), (4.873, -0.5, 2.427), (5.076, -0.5, 2.592), (5.385, -0.5, 3.199), (3.88, -0.5, 2.233), (4.384, -0.5, 2.257), (5.226, -0.5, 2.787), (5.328, -0.5, 2.992), (3.865, -0.5, 2.233), (3.13, -0.7, 3.6), (16.05, -0.4, 4.4), (-2.3, -0.7, 4.8), (3.07, -0.7, 4.9), (-1.9, -0.7, 1.7), (16.05, -0.7, 3.6), (-1.656, -0.7, 1.508), (15.16, -0.4, 4.4), (15.94, -0.4, 5.9), (15.5, -0.4, 5.9), (15.41, -0.4, 4.55), (15.78, -0.4, 5.74), (15.61, -0.4, 5.74), (15.23, -0.7, 4.7), (16.05, -0.7, 4.4), (15.23, -0.7, 4.4), (15.85, -0.4, 4.55), (16.05, -0.2, 4.4), (15.16, -0.2, 4.4), (15.94, -0.2, 5.9), (15.5, -0.2, 5.9), (15.41, -0.2, 4.55), (15.78, -0.2, 5.74), (15.61, -0.2, 5.74), (15.85, -0.2, 4.55), (16.05, 0.4, 4.4), (-2.3, 0.7, 4.8), (3.07, 0.7, 4.9), (-1.656, 0.7, 1.508), (3.13, 0.7, 3.6), (16.05, 0.7, 3.6), (-1.9, 0.7, 1.7), (15.16, 0.4, 4.4), (15.94, 0.4, 5.9), (15.5, 0.4, 5.9), (15.41, 0.4, 4.55), (15.78, 0.4, 5.74), (15.61, 0.4, 5.74), (15.23, 0.7, 4.7), (16.05, 0.7, 4.4), (15.23, 0.7, 4.4), (15.85, 0.4, 4.55), (16.05, 0.2, 4.4), (15.16, 0.2, 4.4), (15.94, 0.2, 5.9), (15.5, 0.2, 5.9), (15.41, 0.2, 4.55), (15.78, 0.2, 5.74), (15.61, 0.2, 5.74), (15.85, 0.2, 4.55), (7.0, 0.7, 4.6), (5.1, 0.7, 4.6), (5.1, 0.7, 3.8), (7.0, 0.7, 3.8), (7.0, -0.5, 4.6), (5.1, -0.5, 4.6), (5.1, -0.5, 3.8), (7.0, -0.5, 3.8), (8.5, 0.7, 4.4), (9.8, 0.7, 4.4), (9.8, 0.7, 4.0), (8.5, 0.7, 4.0), (15.16, -0.1, 3.3), (14.54, -0.1, 3.3), (14.54, 0.5, 3.3), (15.16, 0.5, 3.3), (14.54, 0.4848, 3.223), (15.16, 0.4848, 3.223), (14.54, 0.4414, 3.159), (15.16, 0.4414, 3.159), (14.54, 0.3765, 3.115), (15.16, 0.3765, 3.115), (14.54, 0.3, 3.1), (15.16, 0.3, 3.1), (14.54, 0.2235, 3.115), (15.16, 0.2235, 3.115), (14.54, 0.1586, 3.159), (15.16, 0.1586, 3.159), (14.54, 0.1152, 3.223), (15.16, 0.1152, 3.223), (14.54, 0.1, 3.3), (15.16, 0.1, 3.3), (14.54, 0.1152, 3.377), (15.16, 0.1152, 3.377), (14.54, 0.1586, 3.441), (15.16, 0.1586, 3.441), (14.54, 0.2235, 3.485), (15.16, 0.2235, 3.485), (14.54, 0.3, 3.5), (15.16, 0.3, 3.5), (14.54, 0.3765, 3.485), (15.16, 0.3765, 3.485), (14.54, 0.4414, 3.441), (15.16, 0.4414, 3.441), (14.54, 0.4848, 3.377), (15.16, 0.4848, 3.377), (14.54, -0.1152, 3.223), (15.16, -0.1152, 3.223), (14.54, -0.1586, 3.159), (15.16, -0.1586, 3.159), (14.54, -0.2235, 3.115), (15.16, -0.2235, 3.115), (14.54, -0.3, 3.1), (15.16, -0.3, 3.1), (14.54, -0.3765, 3.115), (15.16, -0.3765, 3.115), (14.54, -0.4414, 3.159), (15.16, -0.4414, 3.159), (14.54, -0.4848, 3.223), (15.16, -0.4848, 3.223), (14.54, -0.5, 3.3), (15.16, -0.5, 3.3), (14.54, -0.4848, 3.377), (15.16, -0.4848, 3.377), (14.54, -0.4414, 3.441), (15.16, -0.4414, 3.441), (14.54, -0.3765, 3.485), (15.16, -0.3765, 3.485), (14.54, -0.3, 3.5), (15.16, -0.3, 3.5), (14.54, -0.2235, 3.485), (15.16, -0.2235, 3.485), (14.54, -0.1586, 3.441), (15.16, -0.1586, 3.441), (14.54, -0.1152, 3.377), (15.16, -0.1152, 3.377), (15.16, -0.1, 2.7), (14.54, -0.1, 2.7), (14.54, 0.5, 2.7), (15.16, 0.5, 2.7), (14.54, 0.4848, 2.623), (15.16, 0.4848, 2.623), (14.54, 0.4414, 2.559), (15.16, 0.4414, 2.559), (14.54, 0.3765, 2.515), (15.16, 0.3765, 2.515), (14.54, 0.3, 2.5), (15.16, 0.3, 2.5), (14.54, 0.2235, 2.515), (15.16, 0.2235, 2.515), (14.54, 0.1586, 2.559), (15.16, 0.1586, 2.559), (14.54, 0.1152, 2.623), (15.16, 0.1152, 2.623), (14.54, 0.1, 2.7), (15.16, 0.1, 2.7), (14.54, 0.1152, 2.777), (15.16, 0.1152, 2.777), (14.54, 0.1586, 2.841), (15.16, 0.1586, 2.841), (14.54, 0.2235, 2.885), (15.16, 0.2235, 2.885), (14.54, 0.3, 2.9), (15.16, 0.3, 2.9), (14.54, 0.3765, 2.885), (15.16, 0.3765, 2.885), (14.54, 0.4414, 2.841), (15.16, 0.4414, 2.841), (14.54, 0.4848, 2.777), (15.16, 0.4848, 2.777), (14.54, -0.1152, 2.623), (15.16, -0.1152, 2.623), (14.54, -0.1586, 2.559), (15.16, -0.1586, 2.559), (14.54, -0.2235, 2.515), (15.16, -0.2235, 2.515), (14.54, -0.3, 2.5), (15.16, -0.3, 2.5), (14.54, -0.3765, 2.515), (15.16, -0.3765, 2.515), (14.54, -0.4414, 2.559), (15.16, -0.4414, 2.559), (14.54, -0.4848, 2.623), (15.16, -0.4848, 2.623), (14.54, -0.5, 2.7), (15.16, -0.5, 2.7), (14.54, -0.4848, 2.777), (15.16, -0.4848, 2.777), (14.54, -0.4414, 2.841), (15.16, -0.4414, 2.841), (14.54, -0.3765, 2.885), (15.16, -0.3765, 2.885), (14.54, -0.3, 2.9), (15.16, -0.3, 2.9), (14.54, -0.2235, 2.885), (15.16, -0.2235, 2.885), (14.54, -0.1586, 2.841), (15.16, -0.1586, 2.841), (14.54, -0.1152, 2.777), (15.16, -0.1152, 2.777), (15.16, -0.3, 3.3), (15.16, -0.3, 2.7), (15.16, 0.3, 2.7), (15.16, 0.3, 3.3)], [], [(71, 97, 18, 12), (70, 71, 12, 11), (69, 70, 11, 10), (68, 69, 10, 9), (67, 68, 9, 8), (66, 67, 8, 7), (65, 66, 7, 6), (64, 65, 6, 5), (85, 15, 16, 86), (84, 14, 15, 85), (8, 15, 14, 7), (9, 16, 15, 8), (28, 120, 119, 4), (119, 64, 5, 4), (86, 16, 34, 87), (87, 34, 35, 88), (88, 35, 17, 89), (83, 33, 14, 84), (82, 13, 33, 83), (81, 32, 13, 82), (5, 13, 32, 4), (18, 36, 17, 12), (12, 17, 35, 11), (10, 34, 16, 9), (6, 33, 13, 5), (11, 35, 34, 10), (7, 14, 33, 6), (89, 17, 36, 96), (28, 4, 32, 41, 37), (81, 133, 132, 118, 37, 41, 32), (4, 119, 81, 32), (38, 59, 58, 0), (38, 18, 97, 59), (18, 38, 40, 36), (30, 23, 31, 1), (22, 31, 23), (32, 13, 42, 47), (13, 33, 48, 42), (33, 14, 43, 48), (16, 34, 49, 45), (35, 17, 46, 50), (32, 47, 51, 41), (34, 35, 50, 49), (15, 16, 45, 44), (14, 15, 44, 43), (0, 58, 118, 39), (36, 40, 46, 17), (46, 40, 31), (46, 31, 22), (50, 46, 22), (49, 50, 22), (45, 49, 22), (44, 45, 22), (43, 44, 22), (48, 43, 22), (1, 2, 29), (29, 24, 30, 1), (52, 54, 63, 62), (71, 80, 95, 97), (70, 79, 80, 71), (69, 78, 79, 70), (68, 77, 78, 69), (67, 76, 77, 68), (66, 75, 76, 67), (65, 74, 75, 66), (64, 73, 74, 65), (85, 86, 93, 92), (84, 85, 92, 91), (76, 75, 91, 92), (77, 76, 92, 93), (62, 61, 53, 52), (117, 72, 119, 120), (108, 60, 106), (121, 105, 106, 60), (119, 72, 73, 64), (119, 81, 133, 132, 118, 120), (107, 25, 108, 106), (86, 87, 126, 93), (87, 88, 127, 126), (88, 89, 94, 127), (83, 84, 91, 125), (82, 83, 125, 90), (81, 82, 90, 124), (73, 72, 124, 90), (95, 80, 94, 128), (80, 79, 127, 94), (78, 77, 93, 126), (74, 73, 90, 125), (79, 78, 126, 127), (75, 74, 125, 91), (89, 96, 128, 94), (117, 129, 135, 124, 72), (81, 124, 135, 129, 118, 132, 133), (72, 124, 81, 119), (130, 55, 58, 59), (54, 55, 130), (54, 130, 134, 123, 56, 57), (130, 59, 97, 95), (95, 128, 134, 130), (122, 56, 123, 104), (109, 114, 115, 110), (103, 104, 123), (52, 53, 131, 55, 54), (124, 141, 136, 90), (90, 136, 142, 125), (125, 142, 137, 91), (93, 139, 143, 126), (127, 144, 140, 94), (124, 135, 145, 141), (126, 143, 144, 127), (92, 138, 139, 93), (91, 137, 138, 92), (55, 131, 118, 58), (128, 94, 140, 134), (140, 123, 134), (140, 103, 123), (144, 103, 140), (143, 103, 144), (139, 103, 143), (138, 103, 139), (137, 103, 138), (142, 103, 137), (103, 142, 102), (102, 142, 136), (113, 136, 112), (112, 136, 111), (111, 136, 110), (110, 136, 109), (109, 136, 100), (102, 136, 113), (56, 121, 57), (141, 145, 53), (100, 136, 141, 53), (53, 145, 131), (121, 56, 122, 105), (25, 107, 3), (29, 3, 107, 24), (63, 38, 0), (63, 2, 1, 31, 40, 38), (62, 63, 0, 39, 61), (22, 101, 48), (101, 42, 48), (27, 116, 42), (116, 26, 42), (26, 115, 42), (115, 114, 42), (114, 21, 42), (101, 27, 42), (47, 61, 51), (21, 61, 47, 42), (61, 39, 51), (104, 23, 30, 122), (24, 107, 106, 105), (100, 21, 114, 109), (100, 53, 61, 21), (110, 115, 26, 111), (112, 116, 27, 113), (101, 22, 103, 102), (111, 26, 116, 112), (22, 23, 104, 103), (113, 27, 101, 102), (30, 24, 105, 122), (25, 3, 60, 108), (152, 146, 148, 150), (149, 148, 146), (155, 158, 157, 154), (153, 156, 158, 155), (154, 157, 162, 147), (156, 153, 147, 162), (166, 165, 168, 169), (164, 166, 169, 167), (165, 163, 170, 168), (167, 170, 163, 164), (147, 153, 164, 163), (156, 162, 170, 167), (162, 157, 168, 170), (157, 158, 169, 168), (158, 156, 167, 169), (154, 147, 163, 165), (155, 154, 165, 166), (153, 155, 166, 164), (180, 179, 182, 183), (178, 180, 183, 181), (186, 185, 176), (179, 171, 187, 182), (181, 187, 171, 178), (191, 194, 193, 190), (189, 192, 194, 191), (190, 193, 195, 188), (192, 189, 188, 195), (171, 188, 189, 178), (181, 192, 195, 187), (187, 195, 193, 182), (182, 193, 194, 183), (183, 194, 192, 181), (179, 190, 188, 171), (180, 191, 190, 179), (178, 189, 191, 180), (175, 146, 152, 174), (174, 152, 150, 177), (173, 172, 148, 149), (150, 148, 172, 177), (184, 159, 161, 186), (161, 160, 185, 186), (151, 176, 185, 160), (174, 177, 172, 175), (173, 175, 172), (204, 207, 199, 196), (173, 197, 198, 175), (149, 159, 184, 173), (176, 175, 198, 199), (196, 199, 203, 200), (200, 203, 202, 201), (199, 198, 202, 203), (198, 197, 201, 202), (197, 196, 200, 201), (184, 186, 205), (149, 146, 161, 159), (206, 205, 186, 176), (160, 161, 146, 151), (173, 184, 196, 197), (184, 205, 204, 196), (176, 199, 207, 206), (29, 2, 63, 175), (54, 57, 121, 146), (266, 267, 269, 268), (210, 211, 213, 212), (264, 265, 267, 266), (212, 213, 215, 214), (262, 263, 265, 264), (214, 215, 217, 216), (260, 261, 263, 262), (216, 217, 219, 218), (258, 259, 261, 260), (218, 219, 221, 220), (256, 257, 259, 258), (220, 221, 223, 222), (254, 255, 257, 256), (222, 223, 225, 224), (252, 253, 255, 254), (224, 225, 227, 226), (250, 251, 253, 252), (226, 227, 229, 228), (248, 249, 251, 250), (228, 229, 231, 230), (246, 247, 249, 248), (230, 231, 233, 232), (209, 242, 244, 246, 248, 250, 252, 254, 256, 258, 260, 262, 264, 266, 268, 270), (244, 245, 247, 246), (232, 233, 235, 234), (268, 269, 271, 270), (242, 243, 245, 244), (234, 235, 237, 236), (270, 271, 208, 209), (209, 208, 243, 242), (236, 237, 239, 238), (240, 241, 211, 210), (238, 239, 241, 240), (210, 212, 214, 216, 218, 220, 222, 224, 226, 228, 230, 232, 234, 236, 238, 240), (330, 331, 333, 332), (274, 275, 277, 276), (328, 329, 331, 330), (276, 277, 279, 278), (326, 327, 329, 328), (278, 279, 281, 280), (324, 325, 327, 326), (280, 281, 283, 282), (322, 323, 325, 324), (282, 283, 285, 284), (320, 321, 323, 322), (284, 285, 287, 286), (318, 319, 321, 320), (286, 287, 289, 288), (316, 317, 319, 318), (288, 289, 291, 290), (314, 315, 317, 316), (290, 291, 293, 292), (312, 313, 315, 314), (292, 293, 295, 294), (310, 311, 313, 312), (294, 295, 297, 296), (273, 306, 308, 310, 312, 314, 316, 318, 320, 322, 324, 326, 328, 330, 332, 334), (308, 309, 311, 310), (296, 297, 299, 298), (332, 333, 335, 334), (306, 307, 309, 308), (298, 299, 301, 300), (334, 335, 272, 273), (273, 272, 307, 306), (300, 301, 303, 302), (304, 305, 275, 274), (302, 303, 305, 304), (274, 276, 278, 280, 282, 284, 286, 288, 290, 292, 294, 296, 298, 300, 302, 304), (176, 151, 60, 3), (255, 253, 336), (249, 247, 336), (253, 251, 336), (247, 245, 336), (267, 265, 336), (208, 271, 336), (257, 255, 336), (263, 261, 336), (259, 257, 336), (269, 267, 336), (261, 259, 336), (245, 243, 336), (265, 263, 336), (251, 249, 336), (243, 208, 336), (271, 269, 336), (321, 319, 337), (327, 325, 337), (323, 321, 337), (333, 331, 337), (325, 323, 337), (309, 307, 337), (329, 327, 337), (315, 313, 337), (307, 272, 337), (335, 333, 337), (311, 309, 337), (317, 315, 337), (313, 311, 337), (319, 317, 337), (331, 329, 337), (272, 335, 337), (295, 293, 338), (287, 285, 338), (301, 299, 338), (279, 277, 338), (275, 305, 338), (293, 291, 338), (285, 283, 338), (299, 297, 338), (291, 289, 338), (305, 303, 338), (283, 281, 338), (297, 295, 338), (289, 287, 338), (303, 301, 338), (281, 279, 338), (277, 275, 338), (229, 227, 339), (211, 241, 339), (215, 213, 339), (237, 235, 339), (223, 221, 339), (231, 229, 339), (213, 211, 339), (217, 215, 339), (239, 237, 339), (225, 223, 339), (233, 231, 339), (219, 217, 339), (241, 239, 339), (227, 225, 339), (235, 233, 339), (221, 219, 339)])
me_body.polygons.foreach_set('use_smooth', [True] * 358)
_uv = me_body.uv_layers.new(name='UVMap')
_uv.uv.foreach_set('vector', [0.9188, 0.8611, 0.9188, 0.8702, 0.8992, 0.8702, 0.8992, 0.8611, 0.9188, 0.8516, 0.9188, 0.8611, 0.8992, 0.8611, 0.8992, 0.8516, 0.9188, 0.8417, 0.9188, 0.8516, 0.8992, 0.8516, 0.8992, 0.8417, 0.9188, 0.8321, 0.9188, 0.8417, 0.8992, 0.8417, 0.8992, 0.8321, 0.9711, 0.2416, 0.9711, 0.232, 0.9907, 0.232, 0.9907, 0.2416, 0.9711, 0.2531, 0.9711, 0.2416, 0.9907, 0.2416, 0.9907, 0.2531, 0.9711, 0.2648, 0.9711, 0.2531, 0.9907, 0.2531, 0.9907, 0.2648, 0.9711, 0.277, 0.9711, 0.2648, 0.9907, 0.2648, 0.9907, 0.277, 0.9711, 0.2203, 0.9907, 0.2203, 0.9907, 0.232, 0.9711, 0.232, 0.9711, 0.2065, 0.9907, 0.2065, 0.9907, 0.2203, 0.9711, 0.2203, 0.9271, 0.05148, 0.9149, 0.05062, 0.9183, 0.03627, 0.93, 0.03951, 0.9278, 0.06303, 0.9158, 0.06486, 0.9149, 0.05062, 0.9271, 0.05148, 0.9907, 0.2909, 0.9711, 0.2909, 0.9711, 0.2901, 0.9907, 0.2901, 0.9711, 0.2901, 0.9711, 0.277, 0.9907, 0.277, 0.9907, 0.2901, 0.9229, 0.6221, 0.9424, 0.6221, 0.9424, 0.6329, 0.9229, 0.6329, 0.9229, 0.6329, 0.9424, 0.6329, 0.9424, 0.6443, 0.9229, 0.6443, 0.9229, 0.6443, 0.9424, 0.6443, 0.9424, 0.6557, 0.9229, 0.6557, 0.9711, 0.193, 0.9907, 0.193, 0.9907, 0.2065, 0.9711, 0.2065, 0.9711, 0.1794, 0.9907, 0.1794, 0.9907, 0.193, 0.9711, 0.193, 0.9711, 0.1655, 0.9907, 0.1655, 0.9907, 0.1794, 0.9711, 0.1794, 0.9422, 0.01819, 0.9321, 0.01201, 0.9411, 0.0006573, 0.9506, 0.007442, 0.9512, 0.09627, 0.944, 0.1051, 0.9346, 0.09801, 0.9433, 0.09041, 0.9433, 0.09041, 0.9346, 0.09801, 0.9264, 0.08881, 0.9367, 0.08289, 0.9313, 0.07366, 0.92, 0.07774, 0.9158, 0.06486, 0.9278, 0.06303, 0.935, 0.02858, 0.9241, 0.02364, 0.9321, 0.01201, 0.9422, 0.01819, 0.9367, 0.08289, 0.9264, 0.08881, 0.92, 0.07774, 0.9313, 0.07366, 0.93, 0.03951, 0.9183, 0.03627, 0.9241, 0.02364, 0.935, 0.02858, 0.9229, 0.6557, 0.9424, 0.6557, 0.9424, 0.6667, 0.9229, 0.6667, 0.9512, 0.006773, 0.9506, 0.007442, 0.9411, 0.0006573, 0.9416, 5.616e-06, 0.9416, 0.0, 0.9711, 0.1655, 0.9711, 0.1654, 0.9711, 0.1653, 0.9711, 0.1647, 0.9907, 0.1647, 0.9907, 0.1647, 0.9907, 0.1655, 0.9626, 0.3258, 0.9626, 0.3084, 0.9748, 0.3084, 0.9748, 0.3258, 0.887, 0.7893, 0.8565, 0.7893, 0.8565, 0.7718, 0.887, 0.7718, 0.887, 0.7893, 0.876, 0.8437, 0.8565, 0.8437, 0.8565, 0.7893, 0.876, 0.8437, 0.887, 0.7893, 0.887, 0.8546, 0.876, 0.8546, 0.5999, 0.3872, 0.5999, 0.2672, 0.6671, 0.1636, 0.6671, 0.3871, 0.5694, 0.1636, 0.6671, 0.1636, 0.5999, 0.2672, 0.7514, 0.7857, 0.7514, 0.7996, 0.7404, 0.7996, 0.7404, 0.7857, 0.7514, 0.7996, 0.7514, 0.8132, 0.7404, 0.8132, 0.7404, 0.7996, 0.7514, 0.8132, 0.7514, 0.8267, 0.7404, 0.8267, 0.7404, 0.8132, 0.8247, 0.8035, 0.8247, 0.8151, 0.8137, 0.8151, 0.8137, 0.8035, 0.8247, 0.8269, 0.8247, 0.8385, 0.8137, 0.8385, 0.8137, 0.8269, 0.7514, 0.7857, 0.7404, 0.7857, 0.7404, 0.7849, 0.7514, 0.7849, 0.8247, 0.8151, 0.8247, 0.8269, 0.8137, 0.8269, 0.8137, 0.8151, 0.7514, 0.8405, 0.7514, 0.8523, 0.7404, 0.8523, 0.7404, 0.8405, 0.7514, 0.8267, 0.7514, 0.8405, 0.7404, 0.8405, 0.7404, 0.8267, 0.8504, 0.6667, 0.8504, 0.6394, 0.9034, 0.6394, 0.9034, 0.6667, 0.8247, 0.8495, 0.8137, 0.8495, 0.8137, 0.8385, 0.8247, 0.8385, 0.6549, 0.1628, 0.6671, 0.1636, 0.6671, 0.1636, 0.6549, 0.1628, 0.6671, 0.1636, 0.5694, 0.1636, 0.6422, 0.1596, 0.6549, 0.1628, 0.5694, 0.1636, 0.6297, 0.1541, 0.6422, 0.1596, 0.5694, 0.1636, 0.6178, 0.1459, 0.6297, 0.1541, 0.5694, 0.1636, 0.6077, 0.1348, 0.6178, 0.1459, 0.5694, 0.1636, 0.601, 0.1215, 0.6077, 0.1348, 0.5694, 0.1636, 0.5973, 0.1082, 0.601, 0.1215, 0.5694, 0.1636, 0.752, 0.3599, 0.7641, 0.3599, 0.7641, 0.3708, 0.7641, 0.3708, 0.6793, 0.3599, 0.6854, 0.3501, 0.752, 0.3599, 0.7649, 0.8035, 0.7649, 0.6685, 0.826, 0.6685, 0.826, 0.8035, 0.9188, 0.8611, 0.9383, 0.8611, 0.9383, 0.8702, 0.9188, 0.8702, 0.9188, 0.8516, 0.9383, 0.8516, 0.9383, 0.8611, 0.9188, 0.8611, 0.9188, 0.8417, 0.9383, 0.8417, 0.9383, 0.8516, 0.9188, 0.8516, 0.9188, 0.8321, 0.9383, 0.8321, 0.9383, 0.8417, 0.9188, 0.8417, 0.9711, 0.2416, 0.9516, 0.2416, 0.9516, 0.232, 0.9711, 0.232, 0.9711, 0.2531, 0.9516, 0.2531, 0.9516, 0.2416, 0.9711, 0.2416, 0.9711, 0.2648, 0.9516, 0.2648, 0.9516, 0.2531, 0.9711, 0.2531, 0.9711, 0.277, 0.9516, 0.277, 0.9516, 0.2648, 0.9711, 0.2648, 0.9711, 0.2203, 0.9711, 0.232, 0.9516, 0.232, 0.9516, 0.2203, 0.9711, 0.2065, 0.9711, 0.2203, 0.9516, 0.2203, 0.9516, 0.2065, 0.9515, 0.5647, 0.9544, 0.5766, 0.9427, 0.5799, 0.9394, 0.5655, 0.9522, 0.5531, 0.9515, 0.5647, 0.9394, 0.5655, 0.9402, 0.5513, 0.8295, 0.306, 0.8295, 0.2324, 0.8905, 0.2324, 0.8905, 0.306, 0.9516, 0.2909, 0.9516, 0.2901, 0.9711, 0.2901, 0.9711, 0.2909, 0.7527, 0.2781, 0.6793, 0.2944, 0.7649, 0.2236, 0.6793, 0.0, 0.7649, 1.747e-05, 0.7649, 0.2236, 0.6793, 0.2944, 0.9711, 0.2901, 0.9516, 0.2901, 0.9516, 0.277, 0.9711, 0.277, 0.7, 0.3817, 0.7, 0.3708, 0.7001, 0.3708, 0.7003, 0.3708, 0.701, 0.3708, 0.701, 0.3817, 0.7667, 0.0552, 0.7649, 0.0, 0.8295, 1.04e-07, 0.8277, 0.0552, 0.9229, 0.6221, 0.9229, 0.6329, 0.9034, 0.6329, 0.9034, 0.6221, 0.9229, 0.6329, 0.9229, 0.6443, 0.9034, 0.6443, 0.9034, 0.6329, 0.9229, 0.6443, 0.9229, 0.6557, 0.9034, 0.6557, 0.9034, 0.6443, 0.9711, 0.193, 0.9711, 0.2065, 0.9516, 0.2065, 0.9516, 0.193, 0.9711, 0.1794, 0.9711, 0.193, 0.9516, 0.193, 0.9516, 0.1794, 0.9711, 0.1655, 0.9711, 0.1794, 0.9516, 0.1794, 0.9516, 0.1655, 0.9666, 0.5979, 0.9751, 0.6087, 0.9655, 0.6155, 0.9565, 0.6041, 0.9756, 0.5199, 0.9678, 0.5257, 0.959, 0.5181, 0.9684, 0.511, 0.9678, 0.5257, 0.9611, 0.5332, 0.9509, 0.5273, 0.959, 0.5181, 0.9557, 0.5425, 0.9522, 0.5531, 0.9402, 0.5513, 0.9444, 0.5384, 0.9595, 0.5875, 0.9666, 0.5979, 0.9565, 0.6041, 0.9486, 0.5925, 0.9611, 0.5332, 0.9557, 0.5425, 0.9444, 0.5384, 0.9509, 0.5273, 0.9544, 0.5766, 0.9595, 0.5875, 0.9486, 0.5925, 0.9427, 0.5799, 0.9229, 0.6557, 0.9229, 0.6667, 0.9034, 0.6667, 0.9034, 0.6557, 0.9756, 0.6094, 0.966, 0.6161, 0.966, 0.6161, 0.9655, 0.6155, 0.9751, 0.6087, 0.9711, 0.1655, 0.9516, 0.1655, 0.9516, 0.1647, 0.9516, 0.1647, 0.9711, 0.1647, 0.9711, 0.1653, 0.9711, 0.1654, 0.9626, 0.2909, 0.9748, 0.2909, 0.9748, 0.3084, 0.9626, 0.3084, 0.826, 0.7893, 0.826, 0.7718, 0.8565, 0.7718, 0.8565, 0.7893, 0.6793, 0.7345, 0.6488, 0.6925, 0.6671, 0.6762, 0.6793, 0.7345, 0.6671, 0.6762, 0.6671, 0.6108, 0.6671, 0.6107, 0.6671, 0.3872, 0.6793, 0.3872, 0.826, 0.7893, 0.8565, 0.7893, 0.8565, 0.8437, 0.8369, 0.8437, 0.8369, 0.8437, 0.8369, 0.8546, 0.826, 0.8546, 0.826, 0.7893, 0.5999, 0.3872, 0.6671, 0.3872, 0.6671, 0.6107, 0.5999, 0.5071, 0.8905, 0.1811, 0.8295, 0.1811, 0.8295, 0.1722, 0.8905, 0.1722, 0.5694, 0.6107, 0.5999, 0.5071, 0.6671, 0.6107, 0.5328, 0.7743, 0.4962, 0.698, 0.5959, 0.6944, 0.6488, 0.6925, 0.6793, 0.7345, 0.9626, 0.3575, 0.9516, 0.3575, 0.9516, 0.3436, 0.9626, 0.3436, 0.9626, 0.3436, 0.9516, 0.3436, 0.9516, 0.33, 0.9626, 0.33, 0.9626, 0.33, 0.9516, 0.33, 0.9516, 0.3165, 0.9626, 0.3165, 0.9394, 0.1051, 0.9504, 0.1051, 0.9504, 0.1167, 0.9394, 0.1167, 0.9394, 0.1285, 0.9504, 0.1285, 0.9504, 0.1401, 0.9394, 0.1401, 0.9626, 0.3575, 0.9626, 0.3583, 0.9516, 0.3583, 0.9516, 0.3575, 0.9394, 0.1167, 0.9504, 0.1167, 0.9504, 0.1285, 0.9394, 0.1285, 0.9626, 0.3027, 0.9516, 0.3027, 0.9516, 0.2909, 0.9626, 0.2909, 0.9626, 0.3165, 0.9516, 0.3165, 0.9516, 0.3027, 0.9626, 0.3027, 0.8504, 0.6122, 0.9034, 0.6122, 0.9034, 0.6394, 0.8504, 0.6394, 0.9394, 0.1511, 0.9394, 0.1401, 0.9504, 0.1401, 0.9504, 0.1511, 0.6549, 0.6115, 0.6671, 0.6107, 0.6671, 0.6108, 0.6549, 0.6115, 0.5694, 0.6107, 0.6671, 0.6107, 0.6422, 0.6147, 0.5694, 0.6107, 0.6549, 0.6115, 0.6297, 0.6202, 0.5694, 0.6107, 0.6422, 0.6147, 0.6178, 0.6284, 0.5694, 0.6107, 0.6297, 0.6202, 0.6077, 0.6395, 0.5694, 0.6107, 0.6178, 0.6284, 0.601, 0.6529, 0.5694, 0.6107, 0.6077, 0.6395, 0.5973, 0.6661, 0.5694, 0.6107, 0.601, 0.6529, 0.5694, 0.6107, 0.5973, 0.6661, 0.5145, 0.622, 0.5145, 0.622, 0.5973, 0.6661, 0.5961, 0.6797, 0.5109, 0.6233, 0.5961, 0.6797, 0.5063, 0.6258, 0.5063, 0.6258, 0.5961, 0.6797, 0.5007, 0.6304, 0.5007, 0.6304, 0.5961, 0.6797, 0.4952, 0.6376, 0.4952, 0.6376, 0.5961, 0.6797, 0.491, 0.6462, 0.491, 0.6462, 0.5961, 0.6797, 0.4889, 0.6544, 0.5145, 0.622, 0.5961, 0.6797, 0.5109, 0.6233, 0.752, 0.3054, 0.7641, 0.2944, 0.7641, 0.3054, 0.5959, 0.6936, 0.5959, 0.6944, 0.4962, 0.698, 0.4889, 0.6544, 0.5961, 0.6797, 0.5959, 0.6936, 0.4962, 0.698, 0.4962, 0.698, 0.5959, 0.6944, 0.5959, 0.6944, 0.7641, 0.2944, 0.752, 0.3054, 0.6854, 0.3152, 0.6793, 0.3054, 0.7527, 0.4035, 0.7649, 0.458, 0.6793, 0.3872, 0.6793, 0.6816, 0.6793, 0.3872, 0.7649, 0.458, 0.7649, 0.6816, 0.6793, 0.03981, 0.6671, 0.09815, 0.6488, 0.08179, 0.6793, 0.03981, 0.6793, 0.3871, 0.6671, 0.3871, 0.6671, 0.1636, 0.6671, 0.1636, 0.6671, 0.09815, 0.5328, 0.0, 0.6793, 0.03981, 0.6488, 0.08179, 0.5959, 0.0799, 0.4962, 0.07634, 0.5694, 0.1636, 0.5145, 0.1523, 0.5973, 0.1082, 0.5145, 0.1523, 0.5961, 0.09461, 0.5973, 0.1082, 0.5109, 0.1511, 0.5063, 0.1485, 0.5961, 0.09461, 0.5063, 0.1485, 0.5007, 0.1439, 0.5961, 0.09461, 0.5007, 0.1439, 0.4952, 0.1368, 0.5961, 0.09461, 0.4952, 0.1368, 0.491, 0.1281, 0.5961, 0.09461, 0.491, 0.1281, 0.4889, 0.12, 0.5961, 0.09461, 0.5145, 0.1523, 0.5109, 0.1511, 0.5961, 0.09461, 0.5959, 0.08071, 0.4962, 0.07634, 0.5959, 0.07991, 0.4889, 0.12, 0.4962, 0.07634, 0.5959, 0.08071, 0.5961, 0.09461, 0.4962, 0.07634, 0.5959, 0.0799, 0.5959, 0.07991, 0.9004, 0.5068, 0.8614, 0.5068, 0.8614, 0.3872, 0.9004, 0.3872, 0.7667, 0.2781, 0.7667, 0.0552, 0.8277, 0.0552, 0.8277, 0.2781, 0.8905, 0.1894, 0.8295, 0.1894, 0.8295, 0.1811, 0.8905, 0.1811, 0.8905, 0.1894, 0.8905, 0.2324, 0.8295, 0.2324, 0.8295, 0.1894, 0.8905, 0.1722, 0.8295, 0.1722, 0.8295, 0.1647, 0.8905, 0.1647, 0.6793, 0.79, 0.7404, 0.79, 0.7404, 0.7942, 0.6793, 0.7942, 0.7404, 0.7975, 0.7404, 0.8469, 0.6793, 0.8469, 0.6793, 0.7975, 0.6793, 0.7849, 0.7404, 0.7849, 0.7404, 0.79, 0.6793, 0.79, 0.8504, 0.6122, 0.8614, 0.5068, 0.9004, 0.5068, 0.9114, 0.6122, 0.6793, 0.7942, 0.7404, 0.7942, 0.7404, 0.7975, 0.6793, 0.7975, 0.6854, 0.3501, 0.6793, 0.3599, 0.6793, 0.3054, 0.6854, 0.3152, 0.7649, 0.3202, 0.8387, 0.3108, 0.8387, 0.3872, 0.7649, 0.3778, 0.2017, 0.9682, 0.324, 0.7052, 0.4034, 1.0, 0.2137, 0.9813, 0.4034, 0.7071, 0.4034, 1.0, 0.324, 0.7052, 0.564, 0.8561, 0.571, 0.8474, 0.5814, 0.8474, 0.5909, 0.8561, 0.5432, 0.7743, 0.5585, 0.7825, 0.571, 0.8474, 0.564, 0.8561, 0.5909, 0.8561, 0.5814, 0.8474, 0.5854, 0.7825, 0.5976, 0.7743, 0.5585, 0.7825, 0.5432, 0.7743, 0.5976, 0.7743, 0.5854, 0.7825, 0.9328, 0.8321, 0.9059, 0.8321, 0.9154, 0.8234, 0.9258, 0.8234, 0.9536, 0.7503, 0.9328, 0.8321, 0.9258, 0.8234, 0.9383, 0.7585, 0.9059, 0.8321, 0.8992, 0.7503, 0.9114, 0.7585, 0.9154, 0.8234, 0.9383, 0.7585, 0.9114, 0.7585, 0.8992, 0.7503, 0.9536, 0.7503, 0.9149, 0.1535, 0.9149, 0.1051, 0.9272, 0.1051, 0.9272, 0.1535, 0.9748, 0.3258, 0.9748, 0.3497, 0.9626, 0.3497, 0.9626, 0.3258, 0.6719, 0.7743, 0.6719, 0.8382, 0.6597, 0.8382, 0.6597, 0.7743, 0.6793, 0.3708, 0.6897, 0.3708, 0.6897, 0.3817, 0.6793, 0.3817, 0.9114, 0.6174, 0.9114, 0.5522, 0.9236, 0.5522, 0.9237, 0.6174, 0.9114, 0.5522, 0.9114, 0.4707, 0.9236, 0.4707, 0.9237, 0.5522, 0.6647, 0.8621, 0.6647, 0.8382, 0.677, 0.8382, 0.677, 0.8621, 0.9236, 0.3872, 0.9237, 0.4707, 0.9114, 0.4707, 0.9114, 0.3872, 0.92, 0.6685, 0.9469, 0.6685, 0.9374, 0.6773, 0.927, 0.6773, 0.8992, 0.7503, 0.92, 0.6685, 0.927, 0.6773, 0.9145, 0.7421, 0.1574, 0.9553, 0.1564, 1.0, 0.1076, 0.9992, 0.9469, 0.6685, 0.9536, 0.7503, 0.9414, 0.7421, 0.9374, 0.6773, 0.9145, 0.7421, 0.9414, 0.7421, 0.9536, 0.7503, 0.8992, 0.7503, 0.5225, 0.7743, 0.5155, 0.783, 0.5051, 0.783, 0.4956, 0.7743, 0.5432, 0.8561, 0.528, 0.8479, 0.5155, 0.783, 0.5225, 0.7743, 0.4956, 0.7743, 0.5051, 0.783, 0.5011, 0.8479, 0.4889, 0.8561, 0.528, 0.8479, 0.5432, 0.8561, 0.4889, 0.8561, 0.5011, 0.8479, 0.9272, 0.1051, 0.9394, 0.1051, 0.9394, 0.1535, 0.9272, 0.1535, 0.7272, 0.8469, 0.7394, 0.8469, 0.7394, 0.8708, 0.7272, 0.8708, 0.6597, 0.8382, 0.6475, 0.8382, 0.6475, 0.7743, 0.6597, 0.7743, 0.6897, 0.3817, 0.6897, 0.3708, 0.7, 0.3708, 0.7, 0.3817, 0.8992, 0.837, 0.887, 0.837, 0.887, 0.7718, 0.8992, 0.7718, 0.7526, 0.7651, 0.7648, 0.7651, 0.7648, 0.8467, 0.7526, 0.8467, 0.825, 0.302, 0.8128, 0.302, 0.8128, 0.2781, 0.825, 0.2781, 0.7526, 0.6816, 0.7648, 0.6816, 0.7648, 0.7651, 0.7526, 0.7651, 0.7649, 0.3872, 0.8504, 0.3872, 0.8504, 0.656, 0.7649, 0.656, 0.7649, 0.656, 0.8504, 0.656, 0.8504, 0.6685, 0.7649, 0.6685, 0.4889, 0.6598, 0.4889, 0.9521, 0.4034, 0.9521, 0.4034, 0.6598, 0.9149, 0.0, 0.9149, 0.1647, 0.8295, 0.1647, 0.8295, 1.3e-08, 0.9087, 0.3872, 0.9087, 0.3108, 0.9271, 0.3108, 0.9271, 0.3872, 0.5976, 0.7743, 0.6475, 0.7743, 0.6475, 0.8507, 0.5976, 0.8507, 0.8137, 0.8035, 0.8137, 0.8798, 0.7649, 0.8798, 0.7649, 0.8035, 0.0, 0.03178, 0.01201, 0.01866, 0.2017, 0.0, 0.1223, 0.2948, 0.2017, 0.2929, 0.1223, 0.2948, 0.2017, 0.0, 0.165, 0.5884, 0.1406, 0.588, 0.1301, 0.506, 0.1789, 0.5068, 0.2017, 0.2929, 0.1811, 0.4032, 0.1322, 0.4024, 0.1223, 0.2948, 0.4034, 0.6598, 0.4034, 0.0, 0.4889, 0.0, 0.4889, 0.6598, 0.1076, 0.9992, 0.1223, 0.2948, 0.1322, 0.4024, 0.1301, 0.506, 0.9996, 0.1309, 0.9512, 0.1309, 0.9512, 0.06543, 0.9996, 0.06543, 0.9394, 0.2683, 0.8905, 0.2683, 0.8905, 0.1647, 0.9394, 0.1647, 0.826, 0.7718, 0.826, 0.6685, 0.8992, 0.6685, 0.8992, 0.7718, 0.9512, 0.0, 1.0, 2.6e-08, 1.0, 0.06543, 0.9512, 0.06543, 0.7526, 0.6816, 0.7526, 0.7849, 0.6793, 0.7849, 0.6793, 0.6816, 0.1757, 0.9556, 0.1574, 0.9553, 0.1635, 0.6593, 0.4034, 0.7071, 0.324, 0.7052, 0.3591, 0.0447, 0.3774, 0.0444, 0.1391, 0.6589, 0.1635, 0.6593, 0.1574, 0.9553, 0.1076, 0.9992, 0.3581, 0.0, 0.3591, 0.0447, 0.324, 0.7052, 0.3093, 0.0008128, 0.2017, 0.2929, 0.1757, 0.9556, 0.1789, 0.5068, 0.1811, 0.4032, 0.1757, 0.9556, 0.1635, 0.6593, 0.165, 0.5884, 0.1789, 0.5068, 0.1076, 0.9992, 0.1301, 0.506, 0.1406, 0.588, 0.1391, 0.6589, 0.9394, 0.6146, 0.9272, 0.6146, 0.9272, 0.2683, 0.9394, 0.2683, 0.9516, 0.1647, 0.9516, 0.511, 0.9394, 0.511, 0.9394, 0.1647, 0.9649, 0.3921, 0.9649, 0.3584, 0.9688, 0.3586, 0.9688, 0.3923, 0.9683, 0.6559, 0.9683, 0.6221, 0.973, 0.6221, 0.973, 0.6559, 0.9602, 0.392, 0.9602, 0.3583, 0.9649, 0.3584, 0.9649, 0.3921, 0.973, 0.6559, 0.973, 0.6221, 0.977, 0.6221, 0.977, 0.6559, 0.9555, 0.3921, 0.9555, 0.3584, 0.9602, 0.3583, 0.9602, 0.392, 0.9688, 0.4604, 0.9688, 0.4941, 0.9649, 0.494, 0.9649, 0.4602, 0.9516, 0.3923, 0.9516, 0.3586, 0.9555, 0.3584, 0.9555, 0.3921, 0.9649, 0.4602, 0.9649, 0.494, 0.9602, 0.4939, 0.9602, 0.4602, 0.9575, 0.7023, 0.9575, 0.7362, 0.9536, 0.7362, 0.9536, 0.7024, 0.9602, 0.4602, 0.9602, 0.4939, 0.9555, 0.494, 0.9555, 0.4602, 0.9622, 0.7023, 0.9622, 0.7362, 0.9575, 0.7362, 0.9575, 0.7023, 0.9555, 0.4602, 0.9555, 0.494, 0.9516, 0.4941, 0.9516, 0.4604, 0.9669, 0.7023, 0.9669, 0.7362, 0.9622, 0.7362, 0.9622, 0.7023, 0.9684, 0.1309, 0.9684, 0.1647, 0.9645, 0.1647, 0.9645, 0.1309, 0.9708, 0.7024, 0.9708, 0.7362, 0.9669, 0.7362, 0.9669, 0.7023, 0.9645, 0.1309, 0.9645, 0.1647, 0.9598, 0.1647, 0.9598, 0.1309, 0.9555, 0.3923, 0.9555, 0.426, 0.9516, 0.4262, 0.9516, 0.3925, 0.9598, 0.1309, 0.9598, 0.1647, 0.9551, 0.1647, 0.9551, 0.1309, 0.9602, 0.3923, 0.9602, 0.426, 0.9555, 0.426, 0.9555, 0.3923, 0.9551, 0.1309, 0.9551, 0.1647, 0.9512, 0.1647, 0.9512, 0.1309, 0.9649, 0.3923, 0.9649, 0.426, 0.9602, 0.426, 0.9602, 0.3923, 0.9078, 0.3023, 0.9078, 0.2686, 0.9117, 0.2684, 0.9117, 0.3021, 0.9631, 0.8252, 0.9587, 0.8236, 0.9554, 0.8206, 0.9536, 0.8166, 0.9536, 0.8124, 0.9554, 0.8085, 0.9587, 0.8054, 0.9631, 0.8038, 0.9678, 0.8038, 0.9722, 0.8054, 0.9755, 0.8084, 0.9773, 0.8123, 0.9773, 0.8166, 0.9755, 0.8205, 0.9722, 0.8235, 0.9678, 0.8252, 0.9688, 0.3925, 0.9688, 0.4262, 0.9649, 0.426, 0.9649, 0.3923, 0.9117, 0.3021, 0.9117, 0.2684, 0.9164, 0.2683, 0.9164, 0.302, 0.9556, 0.8659, 0.9556, 0.8321, 0.9595, 0.8321, 0.9595, 0.8659, 0.9689, 0.8659, 0.9689, 0.8321, 0.9728, 0.8321, 0.9728, 0.8659, 0.9164, 0.302, 0.9164, 0.2683, 0.9211, 0.2684, 0.9211, 0.3021, 0.9595, 0.8659, 0.9595, 0.8321, 0.9642, 0.8321, 0.9642, 0.8659, 0.9642, 0.8659, 0.9642, 0.8321, 0.9689, 0.8321, 0.9689, 0.8659, 0.9211, 0.3021, 0.9211, 0.2684, 0.9251, 0.2686, 0.9251, 0.3023, 0.9637, 0.6559, 0.9637, 0.6221, 0.9683, 0.6221, 0.9683, 0.6559, 0.9597, 0.6559, 0.9597, 0.6221, 0.9637, 0.6221, 0.9637, 0.6559, 0.7546, 0.8737, 0.7499, 0.8737, 0.7455, 0.8721, 0.7422, 0.869, 0.7404, 0.8651, 0.7404, 0.8608, 0.7422, 0.8569, 0.7455, 0.8539, 0.7499, 0.8523, 0.7546, 0.8523, 0.759, 0.854, 0.7623, 0.857, 0.7641, 0.8609, 0.7641, 0.8652, 0.7623, 0.8691, 0.759, 0.8721, 0.9558, 0.6558, 0.9558, 0.6221, 0.9597, 0.6223, 0.9597, 0.656, 0.9622, 0.8038, 0.9622, 0.77, 0.9669, 0.77, 0.9669, 0.8038, 0.9511, 0.6558, 0.9511, 0.6221, 0.9558, 0.6221, 0.9558, 0.6558, 0.9669, 0.8038, 0.9669, 0.77, 0.9708, 0.77, 0.9708, 0.8038, 0.9464, 0.6558, 0.9464, 0.6221, 0.9511, 0.6221, 0.9511, 0.6558, 0.9516, 0.4599, 0.9516, 0.4262, 0.9555, 0.4264, 0.9555, 0.4601, 0.9424, 0.656, 0.9424, 0.6223, 0.9464, 0.6221, 0.9464, 0.6558, 0.9555, 0.4601, 0.9555, 0.4264, 0.9602, 0.4265, 0.9602, 0.4602, 0.9575, 0.6685, 0.9575, 0.7023, 0.9536, 0.7023, 0.9536, 0.6685, 0.9602, 0.4602, 0.9602, 0.4265, 0.9649, 0.4264, 0.9649, 0.4601, 0.9622, 0.6685, 0.9622, 0.7023, 0.9575, 0.7023, 0.9575, 0.6685, 0.9649, 0.4601, 0.9649, 0.4264, 0.9688, 0.4262, 0.9688, 0.4599, 0.9669, 0.6685, 0.9669, 0.7023, 0.9622, 0.7023, 0.9622, 0.6685, 0.9708, 0.7362, 0.9708, 0.77, 0.9669, 0.77, 0.9669, 0.7362, 0.9708, 0.6685, 0.9708, 0.7023, 0.9669, 0.7023, 0.9669, 0.6685, 0.9669, 0.7362, 0.9669, 0.77, 0.9622, 0.77, 0.9622, 0.7362, 0.9423, 0.8322, 0.9423, 0.8659, 0.9383, 0.8661, 0.9383, 0.8324, 0.9622, 0.7362, 0.9622, 0.77, 0.9575, 0.77, 0.9575, 0.7362, 0.9469, 0.8321, 0.9469, 0.8658, 0.9423, 0.8659, 0.9423, 0.8322, 0.9575, 0.7362, 0.9575, 0.77, 0.9536, 0.77, 0.9536, 0.7362, 0.9516, 0.8322, 0.9516, 0.8659, 0.9469, 0.8658, 0.9469, 0.8321, 0.8905, 0.3023, 0.8905, 0.2686, 0.8945, 0.2684, 0.8945, 0.3021, 0.6071, 0.8507, 0.6118, 0.8507, 0.6162, 0.8523, 0.6195, 0.8553, 0.6213, 0.8593, 0.6213, 0.8635, 0.6195, 0.8674, 0.6162, 0.8704, 0.6118, 0.8721, 0.6071, 0.872, 0.6027, 0.8704, 0.5994, 0.8674, 0.5976, 0.8635, 0.5976, 0.8592, 0.5994, 0.8553, 0.6027, 0.8523, 0.9556, 0.8324, 0.9556, 0.8661, 0.9516, 0.8659, 0.9516, 0.8322, 0.8945, 0.3021, 0.8945, 0.2684, 0.8992, 0.2683, 0.8992, 0.302, 0.6475, 0.872, 0.6475, 0.8382, 0.6514, 0.8382, 0.6514, 0.872, 0.6608, 0.872, 0.6608, 0.8382, 0.6647, 0.8382, 0.6647, 0.872, 0.8992, 0.302, 0.8992, 0.2683, 0.9038, 0.2684, 0.9038, 0.3021, 0.6514, 0.872, 0.6514, 0.8382, 0.6561, 0.8382, 0.6561, 0.872, 0.6561, 0.872, 0.6561, 0.8382, 0.6608, 0.8382, 0.6608, 0.872, 0.9038, 0.3021, 0.9038, 0.2684, 0.9078, 0.2686, 0.9078, 0.3023, 0.9575, 0.8038, 0.9575, 0.77, 0.9622, 0.77, 0.9622, 0.8038, 0.9536, 0.8038, 0.9536, 0.77, 0.9575, 0.77, 0.9575, 0.8038, 0.6356, 0.8507, 0.6399, 0.8523, 0.6433, 0.8553, 0.6451, 0.8592, 0.6451, 0.8635, 0.6433, 0.8674, 0.6399, 0.8704, 0.6356, 0.872, 0.6308, 0.8721, 0.6265, 0.8704, 0.6231, 0.8674, 0.6213, 0.8635, 0.6213, 0.8593, 0.6231, 0.8553, 0.6265, 0.8523, 0.6308, 0.8507, 0.8387, 0.3872, 0.8387, 0.3108, 0.9087, 0.3108, 0.9087, 0.3872, 0.7837, 0.2797, 0.787, 0.2827, 0.7769, 0.2888, 0.7889, 0.2909, 0.787, 0.2949, 0.7769, 0.2888, 0.787, 0.2827, 0.7889, 0.2867, 0.7769, 0.2888, 0.787, 0.2949, 0.7837, 0.2979, 0.7769, 0.2888, 0.7649, 0.2909, 0.7649, 0.2867, 0.7769, 0.2888, 0.7745, 0.2995, 0.7701, 0.2979, 0.7769, 0.2888, 0.7793, 0.2781, 0.7837, 0.2797, 0.7769, 0.2888, 0.7667, 0.2828, 0.7701, 0.2797, 0.7769, 0.2888, 0.7745, 0.2781, 0.7793, 0.2781, 0.7769, 0.2888, 0.7667, 0.2949, 0.7649, 0.2909, 0.7769, 0.2888, 0.7701, 0.2797, 0.7745, 0.2781, 0.7769, 0.2888, 0.7837, 0.2979, 0.7793, 0.2995, 0.7769, 0.2888, 0.7649, 0.2867, 0.7667, 0.2828, 0.7769, 0.2888, 0.7889, 0.2867, 0.7889, 0.2909, 0.7769, 0.2888, 0.7793, 0.2995, 0.7745, 0.2995, 0.7769, 0.2888, 0.7701, 0.2979, 0.7667, 0.2949, 0.7769, 0.2888, 0.6889, 0.8683, 0.6845, 0.8666, 0.6913, 0.8576, 0.7015, 0.8636, 0.6981, 0.8666, 0.6913, 0.8576, 0.6937, 0.8683, 0.6889, 0.8683, 0.6913, 0.8576, 0.7015, 0.8515, 0.7033, 0.8554, 0.6913, 0.8576, 0.6981, 0.8666, 0.6937, 0.8683, 0.6913, 0.8576, 0.6845, 0.8485, 0.6889, 0.8469, 0.6913, 0.8576, 0.7033, 0.8597, 0.7015, 0.8636, 0.6913, 0.8576, 0.6793, 0.8597, 0.6793, 0.8555, 0.6913, 0.8576, 0.6889, 0.8469, 0.6937, 0.8469, 0.6913, 0.8576, 0.6981, 0.8485, 0.7015, 0.8515, 0.6913, 0.8576, 0.6812, 0.8515, 0.6845, 0.8485, 0.6913, 0.8576, 0.6812, 0.8636, 0.6793, 0.8597, 0.6913, 0.8576, 0.6793, 0.8555, 0.6812, 0.8515, 0.6913, 0.8576, 0.6845, 0.8666, 0.6812, 0.8636, 0.6913, 0.8576, 0.7033, 0.8554, 0.7033, 0.8597, 0.6913, 0.8576, 0.6937, 0.8469, 0.6981, 0.8485, 0.6913, 0.8576, 0.722, 0.8666, 0.7176, 0.8683, 0.7152, 0.8576, 0.7051, 0.8636, 0.7033, 0.8597, 0.7152, 0.8576, 0.7272, 0.8554, 0.7272, 0.8597, 0.7152, 0.8576, 0.7085, 0.8485, 0.7129, 0.8469, 0.7152, 0.8576, 0.7176, 0.8469, 0.722, 0.8485, 0.7152, 0.8576, 0.7176, 0.8683, 0.7129, 0.8683, 0.7152, 0.8576, 0.7033, 0.8597, 0.7033, 0.8555, 0.7152, 0.8576, 0.7272, 0.8597, 0.7254, 0.8636, 0.7152, 0.8576, 0.7129, 0.8683, 0.7085, 0.8666, 0.7152, 0.8576, 0.722, 0.8485, 0.7254, 0.8515, 0.7152, 0.8576, 0.7033, 0.8555, 0.7051, 0.8515, 0.7152, 0.8576, 0.7254, 0.8636, 0.722, 0.8666, 0.7152, 0.8576, 0.7085, 0.8666, 0.7051, 0.8636, 0.7152, 0.8576, 0.7254, 0.8515, 0.7272, 0.8554, 0.7152, 0.8576, 0.7051, 0.8515, 0.7085, 0.8485, 0.7152, 0.8576, 0.7129, 0.8469, 0.7176, 0.8469, 0.7152, 0.8576, 0.794, 0.2797, 0.7984, 0.2781, 0.8008, 0.2888, 0.8032, 0.2995, 0.7984, 0.2995, 0.8008, 0.2888, 0.811, 0.2949, 0.8076, 0.2979, 0.8008, 0.2888, 0.7907, 0.2949, 0.7889, 0.2909, 0.8008, 0.2888, 0.8076, 0.2797, 0.811, 0.2827, 0.8008, 0.2888, 0.7907, 0.2827, 0.794, 0.2797, 0.8008, 0.2888, 0.8076, 0.2979, 0.8032, 0.2995, 0.8008, 0.2888, 0.8128, 0.2909, 0.811, 0.2949, 0.8008, 0.2888, 0.794, 0.2979, 0.7907, 0.2949, 0.8008, 0.2888, 0.8032, 0.2781, 0.8076, 0.2797, 0.8008, 0.2888, 0.7889, 0.2867, 0.7907, 0.2827, 0.8008, 0.2888, 0.8128, 0.2867, 0.8128, 0.2909, 0.8008, 0.2888, 0.7984, 0.2995, 0.794, 0.2979, 0.8008, 0.2888, 0.7984, 0.2781, 0.8032, 0.2781, 0.8008, 0.2888, 0.7889, 0.2909, 0.7889, 0.2867, 0.8008, 0.2888, 0.811, 0.2827, 0.8128, 0.2867, 0.8008, 0.2888])
me_body.materials.append(mat_material)
me_body.use_remesh_preserve_volume = False
me_body.use_remesh_preserve_attributes = False
me_body.use_mirror_vertex_groups = False
me_body.update()
me_trigger = bpy.data.meshes.new('Trigger')
me_trigger.from_pydata([(4.37, 0.32, 3.4), (4.38, 0.32, 3.23), (4.413, 0.32, 3.091), (4.469, 0.32, 2.96), (4.545, 0.32, 2.841), (4.641, 0.32, 2.738), (4.751, 0.32, 2.655), (4.37, -1.863e-08, 3.4), (4.38, 4.098e-08, 3.23), (4.413, 4.098e-08, 3.091), (4.469, 4.098e-08, 2.96), (4.545, 4.098e-08, 2.841), (4.641, 4.098e-08, 2.738), (4.751, 4.098e-08, 2.655), (4.2, 0.32, 3.4), (4.217, 0.32, 3.211), (4.274, 0.32, 3.039), (4.368, 0.32, 2.876), (4.496, 0.32, 2.729), (4.603, 0.32, 2.639), (4.681, 0.32, 2.581), (4.2, 0.0, 3.4), (4.217, 4.468e-08, 3.211), (4.274, 4.461e-08, 3.039), (4.368, 4.449e-08, 2.876), (4.496, 4.433e-08, 2.729), (4.603, 4.418e-08, 2.639), (4.681, 4.407e-08, 2.581)], [], [(6, 5, 12, 13), (5, 4, 11, 12), (4, 3, 10, 11), (3, 2, 9, 10), (2, 1, 8, 9), (1, 0, 7, 8), (20, 27, 26, 19), (19, 26, 25, 18), (18, 25, 24, 17), (17, 24, 23, 16), (16, 23, 22, 15), (15, 22, 21, 14), (7, 0, 14, 21), (6, 13, 27, 20), (13, 12, 26, 27), (12, 11, 25, 26), (11, 10, 24, 25), (10, 9, 23, 24), (9, 8, 22, 23), (8, 7, 21, 22), (5, 6, 20, 19), (4, 5, 19, 18), (3, 4, 18, 17), (2, 3, 17, 16), (1, 2, 16, 15), (0, 1, 15, 14)])
me_trigger.polygons.foreach_set('use_smooth', [True] * 26)
_uv = me_trigger.uv_layers.new(name='UVMap')
_uv.uv.foreach_set('vector', [0.5151, 0.0, 0.5151, 0.1376, 0.2576, 0.1376, 0.2576, 3.143e-08, 0.5151, 0.1376, 0.5151, 0.2833, 0.2576, 0.2833, 0.2576, 0.1376, 0.5151, 0.2833, 0.5151, 0.4325, 0.2576, 0.4325, 0.2576, 0.2833, 0.5151, 0.4325, 0.5151, 0.5805, 0.2576, 0.5805, 0.2576, 0.4325, 0.5151, 0.5805, 0.5151, 0.7228, 0.2576, 0.7228, 0.2576, 0.5805, 0.5151, 0.7228, 0.5151, 0.8785, 0.2576, 0.8785, 0.2576, 0.7228, 0.0, 0.0, 0.2576, 0.0, 0.2576, 0.0983, 0.0, 0.0983, 0.0, 0.0983, 0.2576, 0.0983, 0.2576, 0.2436, 0.0, 0.2436, 0.0, 0.2436, 0.2576, 0.2436, 0.2576, 0.4492, 2.399e-08, 0.4492, 2.399e-08, 0.4492, 0.2576, 0.4492, 0.2576, 0.6451, 2.399e-08, 0.6451, 2.399e-08, 0.6451, 0.2576, 0.6451, 0.2576, 0.8249, 4.798e-08, 0.8249, 4.798e-08, 0.8249, 0.2576, 0.8249, 0.2576, 0.9915, 9.595e-08, 0.9915, 0.2576, 0.8785, 0.5151, 0.8785, 0.5151, 0.9761, 0.2576, 0.9761, 0.9179, 0.3375, 0.9179, 5.488e-08, 1.0, 0.0, 1.0, 0.3375, 0.7165, 0.03516, 0.6678, 0.1669, 0.6047, 0.0912, 0.6389, 0.0, 0.6678, 0.1669, 0.6373, 0.3093, 0.5603, 0.2276, 0.6047, 0.0912, 0.6373, 0.3093, 0.626, 0.4578, 0.5232, 0.4276, 0.5603, 0.2276, 0.626, 0.4578, 0.6342, 0.6077, 0.5151, 0.6253, 0.5232, 0.4276, 0.6342, 0.6077, 0.6615, 0.7544, 0.5377, 0.8147, 0.5151, 0.6253, 0.6615, 0.7544, 0.7165, 0.9183, 0.5947, 1.0, 0.5377, 0.8147, 0.8692, 0.8331, 0.9179, 0.9648, 0.8403, 1.0, 0.806, 0.9088, 0.8387, 0.6907, 0.8692, 0.8331, 0.806, 0.9088, 0.7617, 0.7724, 0.8274, 0.5422, 0.8387, 0.6907, 0.7617, 0.7724, 0.7246, 0.5724, 0.8356, 0.3923, 0.8274, 0.5422, 0.7246, 0.5724, 0.7165, 0.3747, 0.8629, 0.2456, 0.8356, 0.3923, 0.7165, 0.3747, 0.739, 0.1853, 0.9179, 0.08166, 0.8629, 0.2456, 0.739, 0.1853, 0.7961, 0.0])
me_trigger.materials.append(mat_material)
me_trigger.use_remesh_preserve_volume = False
me_trigger.use_remesh_preserve_attributes = False
me_trigger.use_mirror_vertex_groups = False
me_trigger.update()

# ---- objects
ob_barrel = bpy.data.objects.new('Barrel', me_barrel)
ob_camera_001 = bpy.data.objects.new('Camera.001', cam_camera_001)
ob_crystal = bpy.data.objects.new('Crystal', me_crystal)
ob_crystal_004 = bpy.data.objects.new('Crystal.004', me_crystal)
ob_crystal_001 = bpy.data.objects.new('Crystal.001', me_crystal)
ob_crystal_003 = bpy.data.objects.new('Crystal.003', me_crystal)
ob_shard = bpy.data.objects.new('Shard', me_crystal)
ob_crystal_002 = bpy.data.objects.new('Crystal.002', me_crystal)
ob_clip = bpy.data.objects.new('Clip', me_clip)
ob_cylinder = bpy.data.objects.new('Cylinder', me_cylinder)
ob_body = bpy.data.objects.new('Body', me_body)
ob_lamp_001 = bpy.data.objects.new('Lamp.001', light_lamp_001)
ob_trigger = bpy.data.objects.new('Trigger', me_trigger)
ob_lamp = bpy.data.objects.new('Lamp', light_lamp)
ob_camera = bpy.data.objects.new('Camera', cam_camera)

# ---- transforms, parenting, visibility, modifiers, constraints
ob_barrel.location = (21.16, 0.0, 4.0)
ob_barrel.lock_rotations_4d = False
ob_barrel.empty_display_type = 'ARROWS'
ob_barrel.show_texture_space = True
ob_barrel.lineart.crease_threshold = 0.0
_m = ob_barrel.modifiers.new('EdgeSplit', 'EDGE_SPLIT')
_m.split_angle = 1.047
ob_camera_001.location = (9.693, 8.118, 4.681)
ob_camera_001.rotation_euler = (1.389, -2.5e-06, 2.841)
ob_camera_001.scale = (1.0, 1.0, 1.0)
ob_camera_001.lineart.crease_threshold = 0.0
ob_crystal.location = (6.977, 3.04e-06, 1.538)
ob_crystal.rotation_euler = (0.2014, -0.2567, -0.05181)
ob_crystal.scale = (2.184, 2.184, 2.184)
ob_crystal.lock_rotations_4d = False
ob_crystal.empty_display_type = 'ARROWS'
ob_crystal.lineart.crease_threshold = 0.0
ob_crystal_004.location = (6.356, 3.04e-06, 1.745)
ob_crystal_004.rotation_euler = (0.4899, 0.07705, 0.04102)
ob_crystal_004.scale = (1.68, 1.68, 1.68)
ob_crystal_004.lock_rotations_4d = False
ob_crystal_004.empty_display_type = 'ARROWS'
ob_crystal_004.lineart.crease_threshold = 0.0
ob_crystal_001.location = (6.923, 3.04e-06, 2.181)
ob_crystal_001.rotation_euler = (-0.4478, -0.9104, 0.3626)
ob_crystal_001.scale = (1.592, 1.592, 1.592)
ob_crystal_001.lock_rotations_4d = False
ob_crystal_001.empty_display_type = 'ARROWS'
ob_crystal_001.lineart.crease_threshold = 0.0
ob_crystal_003.location = (7.069, -0.2618, 1.935)
ob_crystal_003.rotation_euler = (-0.585, -0.5284, 0.3223)
ob_crystal_003.scale = (1.055, 1.055, 1.055)
ob_crystal_003.lock_rotations_4d = False
ob_crystal_003.empty_display_type = 'ARROWS'
ob_crystal_003.lineart.crease_threshold = 0.0
ob_shard.location = (-1.7, 5.3, 7.3)
ob_shard.lock_rotations_4d = False
ob_shard.empty_display_type = 'ARROWS'
ob_shard.lineart.crease_threshold = 0.0
ob_crystal_002.location = (6.869, 3.04e-06, 1.693)
ob_crystal_002.rotation_euler = (-0.2397, -0.4253, 0.1005)
ob_crystal_002.scale = (2.1, 2.1, 2.1)
ob_crystal_002.lock_rotations_4d = False
ob_crystal_002.empty_display_type = 'ARROWS'
ob_crystal_002.lineart.crease_threshold = 0.0
ob_clip.location = (5.934, -1.772, 4.2)
ob_clip.lock_rotations_4d = False
ob_clip.empty_display_type = 'ARROWS'
ob_clip.lineart.crease_threshold = 0.0
_m = ob_clip.modifiers.new('EdgeSplit', 'EDGE_SPLIT')
ob_cylinder.location = (8.646, 0.2388, 4.202)
ob_cylinder.lineart.crease_threshold = 0.0
_m = ob_cylinder.modifiers.new('EdgeSplit', 'EDGE_SPLIT')
ob_body.location = (0.0, 0.0, 0.0)
ob_body.lock_rotations_4d = False
ob_body.empty_display_type = 'ARROWS'
ob_body.lineart.crease_threshold = 0.0
_m = ob_body.modifiers.new('EdgeSplit', 'EDGE_SPLIT')
ob_lamp_001.location = (15.08, 4.005, -8.096)
ob_lamp_001.rotation_euler = (3.142, 0.0, 0.0)
ob_lamp_001.lock_rotations_4d = False
ob_lamp_001.empty_display_type = 'ARROWS'
ob_lamp_001.color = (0.0, 0.0, 0.0, 0.0)
ob_lamp_001.lineart.crease_threshold = 0.0
ob_trigger.location = (0.0, 0.0, 0.0)
ob_trigger.lock_rotations_4d = False
ob_trigger.empty_display_type = 'ARROWS'
ob_trigger.lineart.crease_threshold = 0.0
_m = ob_trigger.modifiers.new('EdgeSplit', 'EDGE_SPLIT')
_m.split_angle = 0.7854
_m = ob_trigger.modifiers.new('Mirror', 'MIRROR')
_m.use_axis = (False, True, False)
ob_lamp.location = (-2.924, 8.005, 13.9)
ob_lamp.lock_rotations_4d = False
ob_lamp.empty_display_type = 'ARROWS'
ob_lamp.color = (0.0, 0.0, 0.0, 0.0)
ob_lamp.lineart.crease_threshold = 0.0
ob_camera.location = (-0.1309, 2.531, 6.681)
ob_camera.rotation_euler = (1.571, 3.728e-06, 4.712)
ob_camera.lock_rotations_4d = False
ob_camera.empty_display_type = 'ARROWS'
ob_camera.color = (0.0, 0.0, 0.0, 0.0)
ob_camera.display_type = 'WIRE'
ob_camera.lineart.crease_threshold = 0.0

# ---- collection membership
col_collection_1.objects.link(ob_barrel)
col_collection_1.objects.link(ob_camera_001)
col_collection_1.objects.link(ob_crystal)
col_collection_1.objects.link(ob_crystal_004)
col_collection_1.objects.link(ob_crystal_001)
col_collection_1.objects.link(ob_crystal_003)
col_collection_1.objects.link(ob_shard)
col_collection_1.objects.link(ob_crystal_002)
col_collection_1.objects.link(ob_clip)
col_collection_1.objects.link(ob_cylinder)
col_collection_1.objects.link(ob_body)
col_collection_1.objects.link(ob_lamp_001)
col_collection_1.objects.link(ob_trigger)
col_collection_1.objects.link(ob_lamp)
col_collection_1.objects.link(ob_camera)

# ---- scene / render settings (as saved in the file)
scene.camera = ob_clip
scene.frame_start = 1; scene.frame_end = 250; scene.frame_set(14)
scene.render.engine = 'BLENDER_EEVEE_NEXT'
scene.render.resolution_percentage = 50
scene.render.dither_intensity = 0.0
scene.cycles.use_denoising = False
scene.cycles.samples = 10
scene.cycles.sampling_pattern = 'TABULATED_SOBOL'
scene.cycles.light_sampling_threshold = 0.0
scene.cycles.use_adaptive_sampling = False
scene.cycles.use_light_tree = False
scene.cycles.blur_glossy = 0.0
scene.cycles.volume_bounces = 1
scene.cycles.pixel_filter_type = 'GAUSSIAN'
scene.cycles.sample_clamp_indirect = 0.0
scene.view_settings.view_transform = 'Standard'
bpy.context.view_layer.update()

# ---- added for rendering (the .blend has no active camera): camera
cam_auto = bpy.data.cameras.new('AutoCamera')
cam_auto.lens = 50.0
cam_auto.sensor_width = 36.0
cam_auto.clip_end = 1000.0
ob_auto_camera = bpy.data.objects.new('AutoCamera', cam_auto)
scene.collection.objects.link(ob_auto_camera)
ob_auto_camera.location = (36.7334, -30.8841, 24.6906)
ob_auto_camera.rotation_euler = (1.09748, -7.21219e-08, 0.694738)
scene.camera = ob_auto_camera
bpy.context.view_layer.update()
